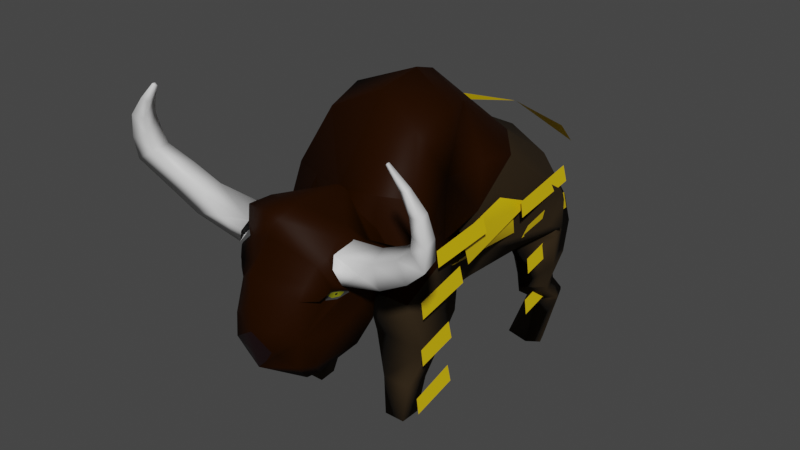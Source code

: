 # Source: bison.blend  (saved by Blender 3.4.6; exported with 4.5.12 LTS)
import bpy
from mathutils import Matrix  # noqa: F401  (used for matrix-valued properties, if any)

bpy.ops.wm.read_factory_settings(use_empty=True)
scene = bpy.context.scene
scene.name = 'Scene'

# ---- collections
col_empties = bpy.data.collections.new('Empties'); scene.collection.children.link(col_empties)
col_bison = bpy.data.collections.new('Bison'); scene.collection.children.link(col_bison)

# ---- materials (node trees are filled in below, after node groups)
mat_bison = bpy.data.materials.new('bison')
mat_bison.use_transparent_shadow = False
mat_bison.diffuse_color = (0.03309, 0.02079, 0.00893, 1.0)
mat_tusk = bpy.data.materials.new('tusk')
mat_tusk.use_transparent_shadow = False
mat_mammotheye = bpy.data.materials.new('mammothEye')
mat_mammotheye.use_transparent_shadow = False
mat_mammotheye.diffuse_color = (0.2096, 0.212, 0.0, 1.0)
mat_mammotheyearea = bpy.data.materials.new('mammothEyeArea')
mat_mammotheyearea.use_transparent_shadow = False
mat_mammotheyearea.diffuse_color = (0.05043, 0.05043, 0.05043, 1.0)
mat_pupil = bpy.data.materials.new('pupil')
mat_pupil.use_transparent_shadow = False
mat_pupil.diffuse_color = (0.0, 0.0, 0.0, 1.0)
mat_mammothfur1 = bpy.data.materials.new('mammothFur1')
mat_mammothfur1.use_transparent_shadow = False
mat_bisondark = bpy.data.materials.new('bisonDark')
mat_bisondark.use_transparent_shadow = False
mat_bisonnose = bpy.data.materials.new('bisonNose')
mat_bisonnose.use_transparent_shadow = False

# ---- material node trees
mat_bison.use_nodes = True; mat_bison.node_tree.nodes.clear()
_N = mat_bison.node_tree.nodes; _L = mat_bison.node_tree.links
n0 = _N.new('ShaderNodeBsdfPrincipled'); n0.name = 'Principled BSDF'; n0.location = (10, 300)
n0.distribution = 'GGX'
n0.subsurface_method = 'RANDOM_WALK_SKIN'
n0.inputs[0].default_value = (0.03309, 0.02079, 0.00893, 1.0)
n0.inputs[2].default_value = 0.8447
n0.inputs[13].default_value = 0.142
n0.inputs[27].default_value = (0.0, 0.0, 0.0, 1.0)
n0.inputs[28].default_value = 1.0
n1 = _N.new('ShaderNodeOutputMaterial'); n1.name = 'Material Output'; n1.location = (320, 270)
_L.new(n0.outputs[0], n1.inputs[0])
n1.is_active_output = True
mat_tusk.use_nodes = True; mat_tusk.node_tree.nodes.clear()
_N = mat_tusk.node_tree.nodes; _L = mat_tusk.node_tree.links
n0 = _N.new('ShaderNodeBsdfPrincipled'); n0.name = 'Principled BSDF'; n0.location = (10, 300)
n0.distribution = 'GGX'
n0.subsurface_method = 'RANDOM_WALK_SKIN'
n0.inputs[27].default_value = (0.0, 0.0, 0.0, 1.0)
n0.inputs[28].default_value = 1.0
n1 = _N.new('ShaderNodeOutputMaterial'); n1.name = 'Material Output'; n1.location = (320, 270)
_L.new(n0.outputs[0], n1.inputs[0])
n1.is_active_output = True
mat_mammotheye.use_nodes = True; mat_mammotheye.node_tree.nodes.clear()
_N = mat_mammotheye.node_tree.nodes; _L = mat_mammotheye.node_tree.links
n0 = _N.new('ShaderNodeBsdfPrincipled'); n0.name = 'Principled BSDF'; n0.location = (10, 300)
n0.distribution = 'GGX'
n0.subsurface_method = 'RANDOM_WALK_SKIN'
n0.inputs[0].default_value = (0.2096, 0.212, 0.0, 1.0)
n0.inputs[27].default_value = (0.0, 0.0, 0.0, 1.0)
n0.inputs[28].default_value = 1.0
n1 = _N.new('ShaderNodeOutputMaterial'); n1.name = 'Material Output'; n1.location = (320, 270)
_L.new(n0.outputs[0], n1.inputs[0])
n1.is_active_output = True
mat_mammotheyearea.use_nodes = True; mat_mammotheyearea.node_tree.nodes.clear()
_N = mat_mammotheyearea.node_tree.nodes; _L = mat_mammotheyearea.node_tree.links
n0 = _N.new('ShaderNodeBsdfPrincipled'); n0.name = 'Principled BSDF'; n0.location = (10, 300)
n0.distribution = 'GGX'
n0.subsurface_method = 'RANDOM_WALK_SKIN'
n0.inputs[0].default_value = (0.05043, 0.05043, 0.05043, 1.0)
n0.inputs[2].default_value = 0.4
n0.inputs[27].default_value = (0.0, 0.0, 0.0, 1.0)
n0.inputs[28].default_value = 1.0
n1 = _N.new('ShaderNodeOutputMaterial'); n1.name = 'Material Output'; n1.location = (320, 270)
_L.new(n0.outputs[0], n1.inputs[0])
n1.is_active_output = True
mat_pupil.use_nodes = True; mat_pupil.node_tree.nodes.clear()
_N = mat_pupil.node_tree.nodes; _L = mat_pupil.node_tree.links
n0 = _N.new('ShaderNodeBsdfPrincipled'); n0.name = 'Principled BSDF'; n0.location = (10, 300)
n0.distribution = 'GGX'
n0.subsurface_method = 'RANDOM_WALK_SKIN'
n0.inputs[0].default_value = (0.0, 0.0, 0.0, 1.0)
n0.inputs[27].default_value = (0.0, 0.0, 0.0, 1.0)
n0.inputs[28].default_value = 1.0
n1 = _N.new('ShaderNodeOutputMaterial'); n1.name = 'Material Output'; n1.location = (320, 270)
_L.new(n0.outputs[0], n1.inputs[0])
n1.is_active_output = True
mat_mammothfur1.use_nodes = True; mat_mammothfur1.node_tree.nodes.clear()
_N = mat_mammothfur1.node_tree.nodes; _L = mat_mammothfur1.node_tree.links
n0 = _N.new('ShaderNodeBsdfPrincipled'); n0.name = 'Principled BSDF'; n0.location = (10, 300)
n0.distribution = 'GGX'
n0.subsurface_method = 'RANDOM_WALK_SKIN'
n0.inputs[0].default_value = (0.8, 0.5478, 0.0, 1.0)
n0.inputs[27].default_value = (0.0, 0.0, 0.0, 1.0)
n0.inputs[28].default_value = 1.0
n1 = _N.new('ShaderNodeOutputMaterial'); n1.name = 'Material Output'; n1.location = (320, 270)
_L.new(n0.outputs[0], n1.inputs[0])
n1.is_active_output = True
mat_bisondark.use_nodes = True; mat_bisondark.node_tree.nodes.clear()
_N = mat_bisondark.node_tree.nodes; _L = mat_bisondark.node_tree.links
n0 = _N.new('ShaderNodeBsdfPrincipled'); n0.name = 'Principled BSDF'; n0.location = (10, 300)
n0.distribution = 'GGX'
n0.subsurface_method = 'RANDOM_WALK_SKIN'
n0.inputs[0].default_value = (0.01715, 0.00423, 0.0, 1.0)
n0.inputs[3].default_value = 1.45
n0.inputs[13].default_value = 0.0503
n0.inputs[27].default_value = (0.0, 0.0, 0.0, 1.0)
n0.inputs[28].default_value = 1.0
n1 = _N.new('ShaderNodeOutputMaterial'); n1.name = 'Material Output'; n1.location = (300, 300)
_L.new(n0.outputs[0], n1.inputs[0])
n1.is_active_output = True
mat_bisonnose.use_nodes = True; mat_bisonnose.node_tree.nodes.clear()
_N = mat_bisonnose.node_tree.nodes; _L = mat_bisonnose.node_tree.links
n0 = _N.new('ShaderNodeBsdfPrincipled'); n0.name = 'Principled BSDF'; n0.location = (10, 300)
n0.distribution = 'GGX'
n0.subsurface_method = 'RANDOM_WALK_SKIN'
n0.inputs[0].default_value = (0.007627, 0.0, 0.0008382, 1.0)
n0.inputs[3].default_value = 1.45
n0.inputs[27].default_value = (0.0, 0.0, 0.0, 1.0)
n0.inputs[28].default_value = 1.0
n1 = _N.new('ShaderNodeOutputMaterial'); n1.name = 'Material Output'; n1.location = (300, 300)
_L.new(n0.outputs[0], n1.inputs[0])
n1.is_active_output = True

# ---- world
world_world = bpy.data.worlds.new('World'); scene.world = world_world
world_world.use_nodes = True; world_world.node_tree.nodes.clear()
_N = world_world.node_tree.nodes; _L = world_world.node_tree.links
n0 = _N.new('ShaderNodeOutputWorld'); n0.name = 'World Output'; n0.location = (300, 300)
n1 = _N.new('ShaderNodeBackground'); n1.name = 'Background'; n1.location = (10, 300)
n1.inputs[0].default_value = (0.05088, 0.05088, 0.05088, 1.0)
_L.new(n1.outputs[0], n0.inputs[0])
n0.is_active_output = True
world_world.color = (0.05088, 0.05088, 0.05088)
world_world.use_sun_shadow = False
world_world.sun_shadow_jitter_overblur = 0.0

# ---- cameras
cam_camera_001 = bpy.data.cameras.new('Camera.001')
cam_camera_001.sensor_fit = 'VERTICAL'
cam_camera_001.clip_end = 100.0
cam_camera_001.lens = 79.62
cam_camera_001.lens_unit = 'FOV'

# ---- meshes
me_cube_003 = bpy.data.meshes.new('Cube.003')
me_cube_003.from_pydata([(0.5463, 3.241, 2.529), (1.484, 3.312, 2.799), (0.3682, 4.381, 2.263), (0.586, -0.2094, 3.724), (1.094, -0.02915, 3.746), (0.5072, 0.8523, 3.896), (1.257, 1.408, 3.902), (0.6154, 3.399, 2.223), (0.6943, -0.3379, 2.725), (0.8675, 3.719, 3.17), (0.8082, 0.3803, 4.587), (1.302, 3.745, 2.537), (0.7434, 1.57, 4.698), (1.17, 0.6446, 3.884), (0.9257, 1.09, 4.758), (1.021, 1.889, 2.18), (1.198, 2.229, 3.727), (0.7146, 2.804, 3.845), (0.9816, 0.1561, 2.549), (1.346, 1.196, 3.206), (0.509, -0.4114, 2.288), (1.313, -0.4115, 2.288), (1.071, 1.175, 2.702), (0.3969, 1.375, 2.606), (1.353, -0.01714, 1.309), (1.258, 0.7978, 1.628), (0.3466, 0.8157, 1.396), (0.3841, -0.01723, 1.31), (0.6573, 2.966, 1.853), (1.47, 3.261, 1.97), (1.216, 4.098, 1.886), (0.6327, 3.92, 1.747), (1.145, 2.782, 1.909), (0.6422, 4.129, 2.783), (0.2077, 4.518, 1.953), (0.6888, -0.1791, -0.01873), (1.04, -0.1791, -0.01873), (0.7186, 0.1422, -0.01873), (1.04, 0.1721, -0.01873), (1.087, -0.1178, 0.608), (1.093, 0.3059, 0.6007), (0.6082, 0.3053, 0.611), (0.6082, -0.1178, 0.6083), (0.0, 4.468, 2.849), (0.0, 3.34, 2.174), (0.0, -0.5491, 2.479), (0.0, 4.025, 3.382), (0.0, 0.5691, 4.983), (0.0, 3.844, 3.41), (0.0, -0.3909, 3.738), (0.0, 1.775, 4.987), (0.0, 1.383, 5.105), (0.0, 1.661, 0.827), (0.0, 2.853, 3.975), (0.0, 0.2067, 1.937), (0.0, 0.6226, 1.166), (0.0, 3.111, 1.556), (0.0, 4.455, 1.896), (0.0, 4.614, 2.047), (0.3864, -0.3827, 3.076), (1.02, 2.822, 1.535), (1.469, 3.259, 1.406), (1.3, 3.836, 1.416), (0.5929, 3.333, 1.406), (1.095, 2.807, 1.081), (1.477, 3.084, 1.103), (1.344, 3.466, 1.153), (0.7957, 3.212, 1.061), (1.104, 2.814, 0.9985), (1.486, 3.092, 1.02), (1.353, 3.473, 1.071), (0.8048, 3.22, 0.9784), (1.158, 3.227, 0.6932), (1.472, 3.45, 0.7314), (1.367, 3.732, 0.7719), (0.8789, 3.504, 0.7278), (1.166, 3.238, 0.6383), (1.472, 3.455, 0.6757), (1.37, 3.732, 0.7153), (0.8925, 3.508, 0.6722), (1.213, 2.938, -0.02506), (1.419, 3.083, -0.02479), (1.352, 3.27, -0.02446), (0.7719, 3.073, -0.05206), (0.1793, 4.529, 1.618), (0.0, 4.478, 1.497), (0.0, 4.657, 1.529), (0.2065, 4.575, 1.306), (0.0, 4.468, 1.242), (0.0, 4.773, 1.296), (0.1585, 4.649, 0.9941), (0.0, 4.573, 0.9765), (0.0, 4.746, 1.007), (1.52, 2.979, 2.305), (1.546, 3.324, 2.161), (1.521, 3.351, 2.544), (0.8777, 3.516, 2.337), (0.0, 1.417, 0.8599), (0.0, 2.569, 1.283), (0.5504, 1.208, 1.864), (0.4792, 1.564, 1.444), (0.5565, 2.163, 1.392)], [], [(11, 2, 0), (11, 0, 1), (9, 46, 53), (9, 53, 17), (32, 7, 96, 94), (32, 94, 93), (3, 20, 21), (15, 93, 1), (15, 1, 16), (58, 43, 2), (58, 2, 34), (6, 5, 13), (26, 27, 20), (26, 20, 23), (19, 18, 54), (19, 54, 55), (39, 36, 38), (39, 38, 40), (2, 43, 33), (7, 32, 56), (7, 56, 44), (17, 53, 50), (17, 50, 12), (2, 7, 44), (2, 44, 48), (16, 17, 12), (16, 12, 6), (23, 20, 3), (23, 3, 5), (54, 18, 8), (51, 47, 10), (51, 10, 14), (15, 19, 55, 99), (15, 99, 100), (31, 28, 0), (31, 0, 2), (13, 4, 21), (40, 38, 37), (40, 37, 41), (12, 14, 13), (12, 13, 6), (13, 14, 10), (13, 10, 4), (13, 21, 22), (13, 22, 6), (13, 18, 19), (13, 19, 6), (13, 5, 3), (13, 3, 4), (22, 23, 5), (22, 5, 6), (32, 101, 98, 56), (29, 30, 11), (29, 11, 1), (21, 24, 25), (21, 25, 22), (1, 9, 17), (1, 17, 16), (49, 3, 4, 10), (49, 10, 47), (0, 28, 29), (0, 29, 1), (9, 1, 11), (9, 11, 33), (19, 15, 16), (19, 16, 6), (3, 21, 4), (7, 2, 11, 96), (54, 8, 45), (12, 50, 51), (12, 51, 14), (11, 2, 33), (34, 57, 85, 84), (33, 46, 9), (33, 43, 46), (24, 27, 42), (24, 42, 39), (42, 35, 36), (42, 36, 39), (25, 24, 39), (25, 39, 40), (36, 35, 37), (36, 37, 38), (41, 26, 25), (41, 25, 40), (27, 26, 41), (27, 41, 42), (30, 31, 2), (30, 2, 11), (48, 57, 34), (48, 34, 2), (20, 27, 24), (20, 24, 21), (13, 4, 8), (13, 8, 18), (22, 25, 26), (22, 26, 23), (49, 45, 59), (49, 59, 3), (37, 35, 42), (37, 42, 41), (48, 43, 58), (48, 58, 57), (3, 59, 8, 4), (59, 45, 8), (31, 30, 62, 63), (29, 28, 60, 61), (28, 31, 63, 60), (30, 29, 61, 62), (61, 60, 64, 65), (63, 62, 66, 67), (62, 61, 65, 66), (60, 63, 67, 64), (67, 66, 70, 71), (66, 65, 69, 70), (64, 67, 71, 68), (65, 64, 68, 69), (70, 69, 73, 74), (68, 71, 75, 72), (69, 68, 72, 73), (71, 70, 74, 75), (73, 72, 76, 77), (75, 74, 78, 79), (74, 73, 77, 78), (72, 75, 79, 76), (78, 77, 81, 82), (76, 79, 83, 80), (77, 76, 80, 81), (79, 78, 82, 83), (84, 85, 88, 87), (57, 58, 86, 85), (58, 34, 84, 86), (87, 88, 91, 90), (85, 86, 89, 88), (86, 84, 87, 89), (91, 92, 90), (88, 89, 92, 91), (89, 87, 90, 92), (82, 81, 80, 83), (93, 94, 95), (95, 1, 93), (95, 11, 1), (95, 94, 11), (93, 15, 32), (94, 96, 11), (100, 99, 55, 97), (15, 100, 101, 32), (101, 100, 97, 52), (98, 101, 52)])
me_cube_003.polygons.foreach_set('use_smooth', [True] * 149)
me_cube_003.polygons.foreach_set('material_index', [0, 0, 0, 0, 0, 0, 6, 0, 0, 0, 0, 0, 0, 0, 0, 0, 0, 0, 0, 0, 0, 6, 6, 0, 0, 6, 6, 0, 0, 0, 6, 6, 0, 0, 0, 0, 6, 0, 0, 6, 6, 6, 6, 6, 0, 6, 6, 0, 0, 0, 0, 0, 0, 0, 0, 0, 0, 0, 6, 6, 0, 0, 0, 0, 0, 6, 6, 0, 0, 6, 6, 0, 0, 0, 0, 0, 0, 0, 0, 0, 0, 0, 0, 0, 0, 0, 0, 0, 0, 0, 0, 0, 0, 0, 0, 0, 0, 0, 6, 0, 0, 0, 0, 6, 0, 0, 0, 0, 0, 0, 0, 0, 0, 0, 0, 0, 0, 0, 0, 0, 0, 0, 0, 0, 0, 0, 0, 0, 0, 0, 0, 0, 0, 0, 0, 0, 0, 0, 0, 0, 0, 0, 0, 0, 0, 0, 0, 0, 0])
_uv = me_cube_003.uv_layers.new(name='UVMap')
_uv.uv.foreach_set('vector', [0.6491, 0.9627, 0.6257, 0.9706, 0.6257, 0.9477, 0.6491, 0.9627, 0.6257, 0.9477, 0.6509, 0.9452, 0.6354, 0.9577, 0.6166, 0.9635, 0.6166, 0.9359, 0.6354, 0.9577, 0.6166, 0.9359, 0.6334, 0.935, 0.694, 0.8358, 0.7117, 0.8409, 0.7128, 0.8506, 0.7025, 0.8494, 0.694, 0.8358, 0.7025, 0.8494, 0.6958, 0.8583, 0.6288, 0.8786, 0.6292, 0.844, 0.6484, 0.844, 0.6771, 0.8385, 0.6958, 0.8583, 0.6972, 0.8753, 0.6771, 0.8385, 0.6972, 0.8753, 0.6787, 0.8818, 0.6166, 0.8319, 0.6166, 0.8769, 0.6257, 0.8684, 0.6166, 0.8319, 0.6257, 0.8684, 0.6209, 0.8303, 0.6472, 0.9081, 0.6287, 0.9004, 0.6463, 0.8896, 0.6432, 0.8195, 0.626, 0.8194, 0.6305, 0.844, 0.6432, 0.8195, 0.6305, 0.844, 0.6509, 0.8443, 0.6405, 0.8975, 0.6401, 0.8838, 0.6166, 0.8845, 0.6405, 0.8975, 0.6166, 0.8845, 0.6166, 0.8974, 0.6258, 0.8061, 0.6229, 0.7812, 0.6448, 0.7812, 0.6258, 0.8061, 0.6448, 0.7812, 0.643, 0.8058, 0.6257, 0.8684, 0.6166, 0.8769, 0.63, 0.8844, 0.6345, 0.9598, 0.6432, 0.942, 0.6166, 0.939, 0.6345, 0.9598, 0.6166, 0.939, 0.6166, 0.9598, 0.6334, 0.935, 0.6166, 0.9359, 0.6166, 0.9141, 0.6334, 0.935, 0.6166, 0.9141, 0.6357, 0.9131, 0.6257, 0.8684, 0.6345, 0.8409, 0.6166, 0.8383, 0.6257, 0.8684, 0.6166, 0.8383, 0.6166, 0.8678, 0.6787, 0.8818, 0.687, 0.9014, 0.665, 0.9085, 0.6787, 0.8818, 0.665, 0.9085, 0.6601, 0.8902, 0.6509, 0.8443, 0.6305, 0.844, 0.6238, 0.8786, 0.6509, 0.8443, 0.6238, 0.8786, 0.6524, 0.8794, 0.6166, 0.8327, 0.6401, 0.8473, 0.6307, 0.8594, 0.6166, 0.8963, 0.6166, 0.8792, 0.6333, 0.8792, 0.6166, 0.8963, 0.6333, 0.8792, 0.637, 0.896, 0.641, 0.9251, 0.6405, 0.8975, 0.6166, 0.8974, 0.6294, 0.9119, 0.641, 0.9251, 0.6294, 0.9119, 0.6292, 0.9203, 0.7182, 0.8391, 0.6962, 0.8391, 0.6996, 0.8626, 0.7182, 0.8391, 0.6996, 0.8626, 0.7226, 0.8684, 0.6416, 0.8972, 0.6238, 0.8999, 0.6305, 0.844, 0.6468, 0.8058, 0.648, 0.7812, 0.6261, 0.7812, 0.6468, 0.8058, 0.6261, 0.7812, 0.6271, 0.8062, 0.665, 0.9085, 0.648, 0.9203, 0.6416, 0.8972, 0.665, 0.9085, 0.6416, 0.8972, 0.6601, 0.8902, 0.6416, 0.8972, 0.648, 0.9203, 0.6311, 0.9208, 0.6416, 0.8972, 0.6311, 0.9208, 0.6238, 0.8999, 0.6416, 0.8972, 0.6305, 0.844, 0.6509, 0.8433, 0.6416, 0.8972, 0.6509, 0.8433, 0.6601, 0.8902, 0.6416, 0.8972, 0.6357, 0.8473, 0.6494, 0.8455, 0.6416, 0.8972, 0.6494, 0.8455, 0.6601, 0.8902, 0.6416, 0.8972, 0.6524, 0.8794, 0.6238, 0.8786, 0.6416, 0.8972, 0.6238, 0.8786, 0.6238, 0.8999, 0.6488, 0.8433, 0.6292, 0.8443, 0.6287, 0.8794, 0.6488, 0.8433, 0.6287, 0.8794, 0.6472, 0.8902, 0.6432, 0.942, 0.6297, 0.9327, 0.6166, 0.9333, 0.6166, 0.939, 0.6962, 0.8391, 0.7182, 0.8391, 0.7147, 0.869, 0.6962, 0.8391, 0.7147, 0.869, 0.6972, 0.8753, 0.6305, 0.844, 0.626, 0.8194, 0.6432, 0.8191, 0.6305, 0.844, 0.6432, 0.8191, 0.6509, 0.8433, 0.6972, 0.8753, 0.7097, 0.8936, 0.687, 0.9014, 0.6972, 0.8753, 0.687, 0.9014, 0.6787, 0.8818, 0.6166, 0.9027, 0.6276, 0.9013, 0.6392, 0.8999, 0.6333, 0.9208, 0.6166, 0.9027, 0.6333, 0.9208, 0.6166, 0.9221, 0.6257, 0.8626, 0.6252, 0.8391, 0.6486, 0.8391, 0.6257, 0.8626, 0.6486, 0.8391, 0.6509, 0.8753, 0.7097, 0.8936, 0.6972, 0.8753, 0.7147, 0.869, 0.7097, 0.8936, 0.7147, 0.869, 0.7195, 0.8844, 0.6494, 0.8455, 0.6771, 0.8385, 0.6787, 0.8818, 0.6494, 0.8455, 0.6787, 0.8818, 0.6601, 0.8902, 0.6288, 0.8786, 0.6484, 0.844, 0.6392, 0.8999, 0.6345, 0.8409, 0.6257, 0.8684, 0.6491, 0.869, 0.6396, 0.8506, 0.6166, 0.8845, 0.6307, 0.8676, 0.6166, 0.8572, 0.6357, 0.9131, 0.6166, 0.9141, 0.6166, 0.8963, 0.6357, 0.9131, 0.6166, 0.8963, 0.637, 0.896, 0.6491, 0.869, 0.6257, 0.8684, 0.63, 0.8844, 0.6209, 0.8303, 0.6166, 0.8297, 0.6166, 0.8297, 0.6209, 0.8303, 0.63, 0.9675, 0.6166, 0.9635, 0.6354, 0.9577, 0.63, 0.8844, 0.6166, 0.8769, 0.6166, 0.8897, 0.6465, 0.8194, 0.6271, 0.8194, 0.6271, 0.8061, 0.6465, 0.8194, 0.6271, 0.8061, 0.6465, 0.8061, 0.6271, 0.8061, 0.6261, 0.7812, 0.648, 0.7812, 0.6271, 0.8061, 0.648, 0.7812, 0.6465, 0.8061, 0.6432, 0.8191, 0.626, 0.8194, 0.6258, 0.8061, 0.6432, 0.8191, 0.6258, 0.8061, 0.643, 0.8058, 0.648, 0.8709, 0.6261, 0.8709, 0.6261, 0.8928, 0.648, 0.8709, 0.6261, 0.8928, 0.648, 0.8928, 0.6271, 0.8062, 0.6271, 0.8195, 0.6468, 0.8191, 0.6271, 0.8062, 0.6468, 0.8191, 0.6468, 0.8058, 0.626, 0.8194, 0.6432, 0.8195, 0.643, 0.8062, 0.626, 0.8194, 0.643, 0.8062, 0.6258, 0.8061, 0.6486, 0.8391, 0.6252, 0.8391, 0.6257, 0.8684, 0.6486, 0.8391, 0.6257, 0.8684, 0.6491, 0.869, 0.6166, 0.8678, 0.6166, 0.8297, 0.6209, 0.8303, 0.6166, 0.8678, 0.6209, 0.8303, 0.6257, 0.8684, 0.6292, 0.844, 0.6271, 0.8194, 0.6465, 0.8194, 0.6292, 0.844, 0.6465, 0.8194, 0.6484, 0.844, 0.6416, 0.8972, 0.6238, 0.8999, 0.6196, 0.8594, 0.6416, 0.8972, 0.6196, 0.8594, 0.6357, 0.8473, 0.6488, 0.8433, 0.6468, 0.8191, 0.6271, 0.8195, 0.6488, 0.8433, 0.6271, 0.8195, 0.6292, 0.8443, 0.6166, 0.9027, 0.6166, 0.8575, 0.625, 0.877, 0.6166, 0.9027, 0.625, 0.877, 0.6276, 0.9013, 0.6448, 0.7812, 0.6229, 0.7812, 0.6258, 0.8061, 0.6448, 0.7812, 0.6258, 0.8061, 0.643, 0.8062, 0.7237, 0.8678, 0.7261, 0.8769, 0.7304, 0.8319, 0.7237, 0.8678, 0.7304, 0.8319, 0.7281, 0.8297, 0.6276, 0.9013, 0.625, 0.877, 0.6307, 0.8594, 0.6392, 0.8999, 0.625, 0.877, 0.6166, 0.8575, 0.6307, 0.8594, 0.6252, 0.8391, 0.6486, 0.8391, 0.6486, 0.8391, 0.6252, 0.8391, 0.6486, 0.8391, 0.6252, 0.8391, 0.6252, 0.8391, 0.6486, 0.8391, 0.6962, 0.8391, 0.7182, 0.8391, 0.7182, 0.8391, 0.6962, 0.8391, 0.7182, 0.8391, 0.6962, 0.8391, 0.6962, 0.8391, 0.7182, 0.8391, 0.6486, 0.8391, 0.6252, 0.8391, 0.6252, 0.8391, 0.6486, 0.8391, 0.6252, 0.8391, 0.6486, 0.8391, 0.6486, 0.8391, 0.6252, 0.8391, 0.7182, 0.8391, 0.6962, 0.8391, 0.6962, 0.8391, 0.7182, 0.8391, 0.6962, 0.8391, 0.7182, 0.8391, 0.7182, 0.8391, 0.6962, 0.8391, 0.6252, 0.8391, 0.6486, 0.8391, 0.6486, 0.8391, 0.6252, 0.8391, 0.7182, 0.8391, 0.6962, 0.8391, 0.6962, 0.8391, 0.7182, 0.8391, 0.6962, 0.8391, 0.7182, 0.8391, 0.7182, 0.8391, 0.6962, 0.8391, 0.6486, 0.8391, 0.6252, 0.8391, 0.6252, 0.8391, 0.6486, 0.8391, 0.7182, 0.8391, 0.6962, 0.8391, 0.6962, 0.8391, 0.7182, 0.8391, 0.6962, 0.8391, 0.7182, 0.8391, 0.7182, 0.8391, 0.6962, 0.8391, 0.6486, 0.8391, 0.6252, 0.8391, 0.6252, 0.8391, 0.6486, 0.8391, 0.6252, 0.8391, 0.6486, 0.8391, 0.6486, 0.8391, 0.6252, 0.8391, 0.6486, 0.8391, 0.6252, 0.8391, 0.6252, 0.8391, 0.6486, 0.8391, 0.6252, 0.8391, 0.6486, 0.8391, 0.6486, 0.8391, 0.6252, 0.8391, 0.7182, 0.8391, 0.6962, 0.8391, 0.6962, 0.8391, 0.7182, 0.8391, 0.6962, 0.8391, 0.7182, 0.8391, 0.7182, 0.8391, 0.6962, 0.8391, 0.7182, 0.8391, 0.6962, 0.8391, 0.6962, 0.8391, 0.7182, 0.8391, 0.6962, 0.8391, 0.7182, 0.8391, 0.7182, 0.8391, 0.6962, 0.8391, 0.6486, 0.8391, 0.6252, 0.8391, 0.6252, 0.8391, 0.6486, 0.8391, 0.6252, 0.8391, 0.6486, 0.8391, 0.6486, 0.8391, 0.6252, 0.8391, 0.6209, 0.8303, 0.6166, 0.8297, 0.6166, 0.8297, 0.6209, 0.8303, 0.7281, 0.8297, 0.7304, 0.8319, 0.7304, 0.8319, 0.7281, 0.8297, 0.6166, 0.8319, 0.6209, 0.8303, 0.6209, 0.8303, 0.6166, 0.8319, 0.6209, 0.8303, 0.6166, 0.8297, 0.6166, 0.8297, 0.6209, 0.8303, 0.7281, 0.8297, 0.7304, 0.8319, 0.7304, 0.8319, 0.7281, 0.8297, 0.6166, 0.8319, 0.6209, 0.8303, 0.6209, 0.8303, 0.6166, 0.8319, 0.6166, 0.9762, 0.6166, 0.9785, 0.6209, 0.9772, 0.7281, 0.8297, 0.7304, 0.8319, 0.7304, 0.8319, 0.7281, 0.8297, 0.6166, 0.8319, 0.6209, 0.8303, 0.6209, 0.8303, 0.6166, 0.8319, 0.7182, 0.8391, 0.6962, 0.8391, 0.6252, 0.8391, 0.7182, 0.8391, 0.6958, 0.8583, 0.7065, 0.8558, 0.7031, 0.8634, 0.7031, 0.8634, 0.6972, 0.8753, 0.6958, 0.8583, 0.7031, 0.8634, 0.7147, 0.869, 0.6972, 0.8753, 0.7031, 0.8634, 0.7065, 0.8558, 0.7147, 0.869, 0.6958, 0.8583, 0.6771, 0.8385, 0.694, 0.8358, 0.7025, 0.8494, 0.7128, 0.8506, 0.7147, 0.869, 0.6292, 0.9203, 0.6294, 0.9119, 0.6166, 0.8974, 0.6166, 0.9151, 0.641, 0.9251, 0.6292, 0.9203, 0.6297, 0.9327, 0.6432, 0.942, 0.6297, 0.9327, 0.6292, 0.9203, 0.6166, 0.9151, 0.6166, 0.9238, 0.6166, 0.9333, 0.6297, 0.9327, 0.6166, 0.9238])
me_cube_003.materials.append(mat_bison)
me_cube_003.materials.append(mat_tusk)
me_cube_003.materials.append(mat_mammotheye)
me_cube_003.materials.append(mat_mammotheyearea)
me_cube_003.materials.append(mat_pupil)
me_cube_003.materials.append(mat_mammothfur1)
me_cube_003.materials.append(mat_bisondark)
me_cube_003.update()
me_cube_003.normals_split_custom_set([tuple(v) for v in zip(*[iter([-0.7319, -0.6815, -0.002953, 0.7223, -0.5177, -0.4586, -0.6904, -0.4693, 0.5506, -0.7319, -0.6815, -0.002953, -0.6904, -0.4693, 0.5506, 0.2018, -0.3701, -0.9068, 0.5128, 0.5449, 0.6634, 0.3908, 0.5793, 0.7153, 0.227, 0.601, 0.7664, 0.5128, 0.5449, 0.6634, 0.227, 0.601, 0.7664, 0.4399, 0.5152, 0.7356, 0.5676, 0.05335, -0.8216, 0.1431, 0.4449, -0.8841, -0.009271, 0.4674, -0.884, 0.891, 0.3326, -0.309, 0.5676, 0.05335, -0.8216, 0.891, 0.3326, -0.309, 0.9853, -0.1412, -0.09589, -0.4886, -0.6592, 0.5716, -0.6215, -0.7794, -0.07854, 0.6966, -0.7158, -0.04884, 0.8654, -0.2768, -0.4177, 0.9853, -0.1412, -0.09589, 0.7829, 0.4362, 0.4436, 0.8654, -0.2768, -0.4177, 0.7829, 0.4362, 0.4436, 0.9003, 0.2207, 0.3752, -0.362, 0.4939, 0.7906, -0.5343, 0.77, -0.3489, 0.7874, 0.5576, -0.2628, -0.362, 0.4939, 0.7906, 0.7874, 0.5576, -0.2628, 0.8793, 0.3355, 0.3379, -0.04029, -0.5329, -0.8452, -0.6884, 0.3884, 0.6125, -0.7238, 0.1015, -0.6825, -0.6825, 0.6362, -0.3596, -0.7857, -0.5973, -0.1608, -0.6215, -0.7794, -0.07854, -0.6825, 0.6362, -0.3596, -0.6215, -0.7794, -0.07854, -0.469, 0.8767, 0.107, 0.9864, -0.09787, -0.132, 0.794, -0.2229, -0.5656, 0.8913, -0.2309, -0.3902, 0.9864, -0.09787, -0.132, 0.8913, -0.2309, -0.3902, 0.9736, 0.2238, 0.04388, 0.6812, -0.7319, -0.0165, 0.5549, -0.6101, -0.5656, 0.5382, 0.5372, -0.6494, 0.6812, -0.7319, -0.0165, 0.5382, 0.5372, -0.6494, 0.7049, 0.6299, -0.3262, 0.7874, 0.5576, -0.2628, -0.5343, 0.77, -0.3489, 0.4486, 0.8414, 0.3013, 0.1431, 0.4449, -0.8841, 0.5676, 0.05335, -0.8216, 0.7066, 0.2964, -0.6426, 0.1431, 0.4449, -0.8841, 0.7066, 0.2964, -0.6426, -0.2832, 0.6838, -0.6725, 0.4399, 0.5152, 0.7356, 0.227, 0.601, 0.7664, 0.4189, 0.3949, 0.8177, 0.4399, 0.5152, 0.7356, 0.4189, 0.3949, 0.8177, 0.6336, 0.3326, 0.6985, 0.7874, 0.5576, -0.2628, 0.1431, 0.4449, -0.8841, -0.2832, 0.6838, -0.6725, 0.7874, 0.5576, -0.2628, -0.2832, 0.6838, -0.6725, -0.6511, 0.05765, 0.7568, 0.9003, 0.2207, 0.3752, 0.4399, 0.5152, 0.7356, 0.6336, 0.3326, 0.6985, 0.9003, 0.2207, 0.3752, 0.6336, 0.3326, 0.6985, 0.7866, -0.269, 0.5558, -0.469, 0.8767, 0.107, -0.6215, -0.7794, -0.07854, -0.4886, -0.6592, 0.5716, -0.469, 0.8767, 0.107, -0.4886, -0.6592, 0.5716, -0.6884, 0.3884, 0.6125, 0.8913, -0.2309, -0.3902, 0.794, -0.2229, -0.5656, 0.5494, -0.7862, -0.2829, 0.4831, 0.0746, 0.8724, 0.4056, -0.449, 0.7962, 0.5265, -0.5105, 0.6798, 0.4831, 0.0746, 0.8724, 0.5265, -0.5105, 0.6798, 0.7875, 0.09938, 0.6083, 0.8654, -0.2768, -0.4177, 0.9864, -0.09787, -0.132, 0.9736, 0.2238, 0.04388, 0.6403, -0.4767, -0.6023, 0.8654, -0.2768, -0.4177, 0.6403, -0.4767, -0.6023, 0.4315, -0.3882, -0.8143, -0.7321, 0.4654, -0.4974, -0.05606, -0.6963, -0.7156, -0.6904, -0.4693, 0.5506, -0.7321, 0.4654, -0.4974, -0.6904, -0.4693, 0.5506, 0.7223, -0.5177, -0.4586, 0.9321, -0.01688, -0.3618, 0.9844, -0.1276, -0.1212, 0.6966, -0.7158, -0.04884, 0.7049, 0.6299, -0.3262, 0.5382, 0.5372, -0.6494, -0.5315, 0.5031, -0.6814, 0.7049, 0.6299, -0.3262, -0.5315, 0.5031, -0.6814, -0.6631, 0.6124, -0.4305, 0.6336, 0.3326, 0.6985, 0.7875, 0.09938, 0.6083, 0.8778, -0.2374, 0.416, 0.6336, 0.3326, 0.6985, 0.8778, -0.2374, 0.416, 0.7866, -0.269, 0.5558, 0.8778, -0.2374, 0.416, 0.7875, 0.09938, 0.6083, 0.5265, -0.5105, 0.6798, 0.8778, -0.2374, 0.416, 0.5265, -0.5105, 0.6798, 0.7592, -0.409, 0.5063, 0.9321, -0.01688, -0.3618, 0.6966, -0.7158, -0.04884, 0.6899, 0.7232, -0.03069, 0.9321, -0.01688, -0.3618, 0.6899, 0.7232, -0.03069, -0.04029, -0.5329, -0.8452, 0.8152, -0.1317, -0.564, 0.794, -0.2229, -0.5656, 0.9864, -0.09787, -0.132, 0.8152, -0.1317, -0.564, 0.9864, -0.09787, -0.132, 0.7866, -0.269, 0.5558, -0.7238, 0.1015, -0.6825, -0.6884, 0.3884, 0.6125, -0.4886, -0.6592, 0.5716, -0.7238, 0.1015, -0.6825, -0.4886, -0.6592, 0.5716, 0.9844, -0.1276, -0.1211, 0.6899, 0.7232, -0.03069, -0.469, 0.8767, 0.107, -0.6884, 0.3884, 0.6125, 0.6899, 0.7232, -0.03069, -0.6884, 0.3884, 0.6125, -0.04029, -0.5329, -0.8452, 0.5676, 0.05335, -0.8216, 0.7279, -0.3517, -0.5886, 0.945, 0.07657, -0.3181, 0.7066, 0.2964, -0.6426, 0.7306, -0.6771, -0.08792, -0.2281, 0.9333, -0.2772, 0.814, 0.5138, -0.271, 0.7306, -0.6771, -0.08792, 0.814, 0.5138, -0.271, 0.2018, -0.3701, -0.9068, 0.6966, -0.7158, -0.04884, 0.8328, -0.4914, -0.2547, 0.7216, 0.651, -0.2354, 0.6966, -0.7158, -0.04884, 0.7216, 0.651, -0.2354, 0.6899, 0.7232, -0.03069, 0.7829, 0.4362, 0.4436, 0.5128, 0.5449, 0.6634, 0.4399, 0.5152, 0.7356, 0.7829, 0.4362, 0.4436, 0.4399, 0.5152, 0.7356, 0.9003, 0.2207, 0.3752, 0.6348, -0.7227, 0.2733, 0.532, -0.8257, 0.1875, 0.7592, -0.409, 0.5063, 0.5265, -0.5105, 0.6798, 0.6348, -0.7227, 0.2733, 0.5265, -0.5105, 0.6798, 0.4056, -0.449, 0.7962, -0.6904, -0.4693, 0.5506, -0.05606, -0.6963, -0.7156, 0.7306, -0.6771, -0.08792, -0.6904, -0.4693, 0.5506, 0.7306, -0.6771, -0.08792, 0.2018, -0.3701, -0.9068, 0.5128, 0.5449, 0.6634, 0.7829, 0.4362, 0.4436, 0.4975, 0.6675, 0.554, 0.5128, 0.5449, 0.6634, 0.4975, 0.6675, 0.554, 0.4486, 0.8414, 0.3013, 0.9864, -0.09787, -0.132, 0.8654, -0.2768, -0.4177, 0.9003, 0.2207, 0.3752, 0.9864, -0.09787, -0.132, 0.9003, 0.2207, 0.3752, 0.7866, -0.269, 0.5558, -0.4886, -0.6592, 0.5716, 0.6966, -0.7158, -0.04884, 0.9844, -0.1276, -0.1212, 0.1431, 0.4449, -0.8841, 0.7874, 0.5576, -0.2628, 0.2105, 0.06441, -0.9755, -0.009271, 0.4674, -0.884, 0.8913, -0.2309, -0.3902, 0.5494, -0.7862, -0.2829, 0.988, -0.1236, -0.09271, 0.6336, 0.3326, 0.6985, 0.4189, 0.3949, 0.8177, 0.4831, 0.0746, 0.8724, 0.6336, 0.3326, 0.6985, 0.4831, 0.0746, 0.8724, 0.7875, 0.09938, 0.6083, 0.4975, 0.6675, 0.554, 0.7874, 0.5576, -0.2628, 0.4486, 0.8414, 0.3013, 0.8793, 0.3355, 0.3379, -0.4487, -0.5199, -0.7269, -0.1017, -0.9087, 0.4049, 0.7025, -0.4418, 0.558, 0.4486, 0.8414, 0.3013, 0.3908, 0.5793, 0.7153, 0.5128, 0.5449, 0.6634, 0.4486, 0.8414, 0.3013, -0.5343, 0.77, -0.3489, 0.3908, 0.5793, 0.7153, 0.8328, -0.4914, -0.2547, -0.7857, -0.5973, -0.1608, -0.6786, -0.7314, -0.06755, 0.8328, -0.4914, -0.2547, -0.6786, -0.7314, -0.06755, 0.6812, -0.7319, -0.0165, -0.6786, -0.7314, -0.06755, -0.5599, -0.5933, -0.5784, 0.5549, -0.6101, -0.5656, -0.6786, -0.7314, -0.06755, 0.5549, -0.6101, -0.5656, 0.6812, -0.7319, -0.0165, 0.7216, 0.651, -0.2354, 0.8328, -0.4914, -0.2547, 0.6812, -0.7319, -0.0165, 0.7216, 0.651, -0.2354, 0.6812, -0.7319, -0.0165, 0.7049, 0.6299, -0.3262, 0.5549, -0.6101, -0.5656, -0.5599, -0.5933, -0.5784, -0.5315, 0.5031, -0.6814, 0.5549, -0.6101, -0.5656, -0.5315, 0.5031, -0.6814, 0.5382, 0.5372, -0.6494, -0.6631, 0.6124, -0.4305, -0.6825, 0.6362, -0.3596, 0.7216, 0.651, -0.2354, -0.6631, 0.6124, -0.4305, 0.7216, 0.651, -0.2354, 0.7049, 0.6299, -0.3262, -0.7857, -0.5973, -0.1608, -0.6825, 0.6362, -0.3596, -0.6631, 0.6124, -0.4305, -0.7857, -0.5973, -0.1608, -0.6631, 0.6124, -0.4305, -0.6786, -0.7314, -0.06755, -0.2281, 0.9333, -0.2772, -0.7321, 0.4654, -0.4974, 0.7223, -0.5177, -0.4586, -0.2281, 0.9333, -0.2772, 0.7223, -0.5177, -0.4586, 0.814, 0.5138, -0.271, -0.6511, 0.05765, 0.7568, -0.4487, -0.5199, -0.7269, 0.8793, 0.3355, 0.3379, -0.6511, 0.05765, 0.7568, 0.8793, 0.3355, 0.3379, 0.7874, 0.5576, -0.2628, -0.6215, -0.7794, -0.07854, -0.7857, -0.5973, -0.1608, 0.8328, -0.4914, -0.2547, -0.6215, -0.7794, -0.07854, 0.8328, -0.4914, -0.2547, 0.6966, -0.7158, -0.04884, 0.8152, -0.1317, -0.564, 0.7592, -0.409, 0.5063, 0.5494, -0.7862, -0.2829, 0.8152, -0.1317, -0.564, 0.5494, -0.7862, -0.2829, 0.794, -0.2229, -0.5656, 0.6899, 0.7232, -0.03069, 0.7216, 0.651, -0.2354, -0.6825, 0.6362, -0.3596, 0.6899, 0.7232, -0.03069, -0.6825, 0.6362, -0.3596, -0.469, 0.8767, 0.107, 0.6348, -0.7227, 0.2733, 0.988, -0.1236, -0.09271, 0.4296, -0.8995, 0.07952, 0.6348, -0.7227, 0.2733, 0.4296, -0.8995, 0.07952, 0.532, -0.8257, 0.1875, -0.5315, 0.5031, -0.6814, -0.5599, -0.5933, -0.5784, -0.6786, -0.7314, -0.06755, -0.5315, 0.5031, -0.6814, -0.6786, -0.7314, -0.06755, -0.6631, 0.6124, -0.4305, -0.6511, 0.05765, 0.7568, -0.5343, 0.77, -0.3489, -0.362, 0.4939, 0.7906, -0.6511, 0.05765, 0.7568, -0.362, 0.4939, 0.7906, -0.4487, -0.5199, -0.7269, 0.532, -0.8257, 0.1875, 0.4296, -0.8995, 0.07952, 0.5494, -0.7862, -0.2829, 0.7592, -0.409, 0.5063, 0.4296, -0.8995, 0.07952, 0.988, -0.1236, -0.09271, 0.5494, -0.7862, -0.2829, -0.7321, 0.4654, -0.4974, -0.2281, 0.9333, -0.2772, 0.9123, 0.1002, -0.397, -0.7793, 0.02242, -0.6262, 0.7306, -0.6771, -0.08792, -0.05606, -0.6963, -0.7156, -0.8986, -0.4246, 0.1106, 0.9795, 0.02923, -0.1994, -0.05606, -0.6963, -0.7156, -0.7321, 0.4654, -0.4974, -0.7793, 0.02242, -0.6262, -0.8986, -0.4246, 0.1106, -0.2281, 0.9333, -0.2772, 0.7306, -0.6771, -0.08792, 0.9795, 0.02923, -0.1994, 0.9123, 0.1002, -0.397, 0.9795, 0.02923, -0.1994, -0.8986, -0.4246, 0.1106, -0.887, -0.445, -0.1233, 0.9187, -0.2828, -0.2757, -0.7793, 0.02242, -0.6262, 0.9123, 0.1002, -0.397, 0.863, 0.2612, -0.4324, -0.8651, 0.1821, -0.4674, 0.9123, 0.1002, -0.397, 0.9795, 0.02923, -0.1994, 0.9187, -0.2828, -0.2757, 0.863, 0.2612, -0.4324, -0.8986, -0.4246, 0.1106, -0.7793, 0.02242, -0.6262, -0.8651, 0.1821, -0.4674, -0.887, -0.445, -0.1233, -0.8651, 0.1821, -0.4674, 0.863, 0.2612, -0.4324, 0.6175, 0.7419, -0.2613, -0.9191, 0.2488, -0.3057, 0.863, 0.2612, -0.4324, 0.9187, -0.2828, -0.2757, 0.6725, -0.5959, -0.4389, 0.6175, 0.7419, -0.2613, -0.887, -0.445, -0.1233, -0.8651, 0.1821, -0.4674, -0.9191, 0.2488, -0.3057, 0.1632, -0.06881, -0.9842, 0.9187, -0.2828, -0.2757, -0.887, -0.445, -0.1233, 0.1632, -0.06881, -0.9842, 0.6725, -0.5959, -0.4389, 0.6175, 0.7419, -0.2613, 0.6725, -0.5959, -0.4389, 0.8783, -0.3683, -0.3048, -0.3984, 0.9158, -0.05086, 0.1632, -0.06881, -0.9842, -0.9191, 0.2488, -0.3057, -0.9022, 0.3963, 0.17, 0.07583, -0.07736, -0.9941, 0.6725, -0.5959, -0.4389, 0.1632, -0.06881, -0.9842, 0.07583, -0.07736, -0.9941, 0.8783, -0.3683, -0.3048, -0.9191, 0.2488, -0.3057, 0.6175, 0.7419, -0.2613, -0.3984, 0.9158, -0.05086, -0.9022, 0.3963, 0.17, 0.8783, -0.3683, -0.3048, 0.07583, -0.07736, -0.9941, -0.7301, -0.6711, -0.1288, 0.955, 0.09351, -0.2815, -0.9022, 0.3963, 0.17, -0.3984, 0.9158, -0.05086, 0.7639, 0.3107, -0.5657, -0.8408, 0.4465, -0.3061, -0.3984, 0.9158, -0.05086, 0.8783, -0.3683, -0.3048, 0.955, 0.09351, -0.2815, 0.7639, 0.3107, -0.5657, 0.07583, -0.07736, -0.9941, -0.9022, 0.3963, 0.17, -0.8408, 0.4465, -0.3061, -0.7301, -0.6711, -0.1288, 0.7639, 0.3107, -0.5657, 0.955, 0.09351, -0.2815, 0.4645, -0.7027, -0.5389, -0.3358, 0.2928, -0.8953, -0.7301, -0.6711, -0.1288, -0.8408, 0.4465, -0.3061, -0.9369, -0.2139, -0.2764, 0.1252, -0.03746, -0.9914, 0.955, 0.09351, -0.2815, -0.7301, -0.6711, -0.1288, 0.1252, -0.03746, -0.9914, 0.4645, -0.7027, -0.5389, -0.8408, 0.4465, -0.3061, 0.7639, 0.3107, -0.5657, -0.3358, 0.2928, -0.8953, -0.9369, -0.2139, -0.2764, 0.7025, -0.4418, 0.558, -0.1017, -0.9087, 0.4049, 0.207, -0.9783, 0.005612, 0.7369, -0.4912, 0.4644, -0.4487, -0.5199, -0.7269, -0.362, 0.4939, 0.7906, -0.9667, 0.2277, 0.1169, -0.1017, -0.9087, 0.4049, -0.362, 0.4939, 0.7906, 0.8793, 0.3355, 0.3379, 0.7025, -0.4418, 0.558, -0.9667, 0.2277, 0.1169, 0.7369, -0.4912, 0.4644, 0.207, -0.9783, 0.005612, 0.2459, -0.3274, -0.9123, 0.9016, -0.4184, -0.1095, -0.1017, -0.9087, 0.4049, -0.9667, 0.2277, 0.1169, -0.9593, 0.2825, -0.0008692, 0.207, -0.9783, 0.005612, -0.9667, 0.2277, 0.1169, 0.7025, -0.4418, 0.558, 0.7369, -0.4912, 0.4644, -0.9593, 0.2825, -0.0008692, 0.2459, -0.3274, -0.9123, 0.3699, 0.5089, -0.7773, 0.9016, -0.4184, -0.1095, 0.207, -0.9783, 0.005612, -0.9593, 0.2825, -0.0008692, 0.3699, 0.5089, -0.7773, 0.2459, -0.3274, -0.9123, -0.9593, 0.2825, -0.0008692, 0.7369, -0.4912, 0.4644, 0.9016, -0.4184, -0.1095, 0.3699, 0.5089, -0.7773, -0.3358, 0.2928, -0.8953, 0.4645, -0.7027, -0.5389, 0.1252, -0.03746, -0.9914, -0.9369, -0.2139, -0.2764, 0.9853, -0.1412, -0.09589, 0.891, 0.3326, -0.309, 0.9699, 0.176, 0.1685, 0.9699, 0.176, 0.1685, 0.7829, 0.4362, 0.4436, 0.9853, -0.1412, -0.09589, 0.9699, 0.176, 0.1685, 0.2105, 0.06441, -0.9755, 0.7829, 0.4362, 0.4436, 0.9699, 0.176, 0.1685, 0.891, 0.3326, -0.309, 0.2105, 0.06441, -0.9755, 0.9853, -0.1412, -0.09589, 0.8654, -0.2768, -0.4177, 0.5676, 0.05335, -0.8216, 0.891, 0.3326, -0.309, -0.009271, 0.4674, -0.884, 0.2105, 0.06441, -0.9755, 0.4315, -0.3882, -0.8143, 0.6403, -0.4767, -0.6023, 0.9736, 0.2238, 0.04388, 0.9596, 0.2198, 0.1754, 0.8654, -0.2768, -0.4177, 0.4315, -0.3882, -0.8143, 0.7279, -0.3517, -0.5886, 0.5676, 0.05335, -0.8216, 0.7279, -0.3517, -0.5886, 0.4315, -0.3882, -0.8143, 0.9596, 0.2198, 0.1754, 0.9843, -0.141, 0.1059, 0.945, 0.07657, -0.3181, 0.7279, -0.3517, -0.5886, 0.9843, -0.141, 0.1059])] * 3)])
me_cube_001 = bpy.data.meshes.new('Cube.001')
me_cube_001.from_pydata([(-1.426, 2.234, 2.988), (-1.454, 2.249, 2.714), (-1.406, 3.462, 3.188), (-1.436, 3.53, 2.892), (-1.332, 0.2252, 2.918), (-1.359, 0.2403, 2.644), (-1.377, 1.287, 3.086), (-1.407, 1.355, 2.79), (-1.293, 0.8852, 2.909), (-1.229, 1.155, 2.266), (-1.263, 1.885, 3.141), (-1.358, 2.584, 2.846), (-1.238, 0.7836, 2.425), (-0.6859, 0.9901, 2.032), (-1.255, 2.292, 2.625), (-1.23, 2.375, 2.328), (-1.418, -0.2275, 2.289), (-1.446, -0.216, 2.015), (-1.398, 0.7095, 2.49), (-1.428, 0.7613, 2.193), (-1.418, -0.2177, 1.475), (-1.446, -0.2082, 1.201), (-1.398, 0.46, 1.643), (-1.428, 0.5028, 1.347), (-1.418, 2.485, 2.473), (-1.283, 2.523, 2.184), (-1.398, 3.551, 2.674), (-1.428, 3.61, 2.377), (-1.323, 2.664, 1.756), (-1.351, 2.676, 1.482), (-1.303, 3.596, 1.956), (-1.333, 3.647, 1.66), (-1.282, 2.736, 0.9227), (-1.31, 2.746, 0.6487), (-1.262, 3.582, 1.123), (-1.292, 3.629, 0.8268), (-1.418, -0.3136, 0.6569), (-1.446, -0.3041, 0.3829), (-1.398, 0.46, 0.8572), (-1.428, 0.5028, 0.561), (-1.362, 3.393, 3.892), (-1.505, 3.474, 3.641), (-0.01076, 4.079, 3.783), (1.426, 2.234, 2.988), (1.454, 2.249, 2.714), (1.406, 3.462, 3.188), (1.436, 3.53, 2.892), (1.332, 0.2252, 2.918), (1.359, 0.2403, 2.644), (1.377, 1.287, 3.086), (1.407, 1.355, 2.79), (1.293, 0.8852, 2.909), (1.229, 1.155, 2.266), (1.263, 1.885, 3.141), (1.358, 2.584, 2.846), (1.238, 0.7836, 2.425), (0.6859, 0.9901, 2.032), (1.255, 2.292, 2.625), (1.23, 2.375, 2.328), (1.418, -0.2275, 2.289), (1.446, -0.216, 2.015), (1.398, 0.7095, 2.49), (1.428, 0.7613, 2.193), (1.418, -0.2177, 1.475), (1.446, -0.2082, 1.201), (1.398, 0.46, 1.643), (1.428, 0.5028, 1.347), (1.418, 2.485, 2.473), (1.283, 2.523, 2.184), (1.398, 3.551, 2.674), (1.428, 3.61, 2.377), (1.323, 2.664, 1.756), (1.351, 2.676, 1.482), (1.303, 3.596, 1.956), (1.333, 3.647, 1.66), (1.282, 2.736, 0.9227), (1.31, 2.746, 0.6487), (1.262, 3.582, 1.123), (1.292, 3.629, 0.8268), (1.418, -0.3136, 0.6569), (1.446, -0.3041, 0.3829), (1.398, 0.46, 0.8572), (1.428, 0.5028, 0.561), (1.362, 3.393, 3.892), (1.505, 3.474, 3.641), (0.01076, 4.079, 3.783)], [], [(19, 17, 16), (19, 16, 18), (39, 37, 36), (39, 36, 38), (3, 1, 0), (3, 0, 2), (23, 21, 20), (23, 20, 22), (35, 33, 32), (35, 32, 34), (27, 25, 24), (27, 24, 26), (31, 29, 28), (31, 28, 30), (11, 8, 10), (11, 9, 8), (15, 12, 14), (15, 13, 12), (7, 5, 4), (7, 4, 6), (42, 41, 40), (62, 61, 59), (62, 59, 60), (82, 81, 79), (82, 79, 80), (46, 45, 43), (46, 43, 44), (66, 65, 63), (66, 63, 64), (78, 77, 75), (78, 75, 76), (70, 69, 67), (70, 67, 68), (74, 73, 71), (74, 71, 72), (54, 53, 51), (54, 51, 52), (58, 57, 55), (58, 55, 56), (50, 49, 47), (50, 47, 48), (85, 83, 84)])
me_cube_001.polygons.foreach_set('use_smooth', [0, 0, 0, 0, 0, 0, 1, 0, 0, 0, 1, 1, 0, 0, 1, 1, 1, 1, 1, 1, 0, 0, 0, 0, 0, 0, 0, 0, 0, 0, 0, 1, 1, 0, 1, 1, 1, 1, 1, 1, 1, 0])
me_cube_001.polygons.foreach_set('material_index', [5, 5, 5, 5, 5, 5, 5, 5, 5, 5, 5, 5, 5, 5, 5, 5, 5, 5, 5, 5, 5, 5, 5, 5, 5, 5, 5, 5, 5, 5, 5, 5, 5, 5, 5, 5, 5, 5, 5, 5, 5, 5])
_uv = me_cube_001.uv_layers.new(name='UVMap')
_uv.uv.foreach_set('vector', [0.5266, 0.4515, 0.4992, 0.6933, 0.5436, 0.6965, 0.5266, 0.4515, 0.5436, 0.6965, 0.5759, 0.4643, 0.5266, 0.4515, 0.4992, 0.6933, 0.5436, 0.6965, 0.5266, 0.4515, 0.5436, 0.6965, 0.5759, 0.4643, 0.5266, 0.4515, 0.4992, 0.6933, 0.5436, 0.6965, 0.5266, 0.4515, 0.5436, 0.6965, 0.5759, 0.4643, 0.5266, 0.4515, 0.4992, 0.6933, 0.5436, 0.6965, 0.5266, 0.4515, 0.5436, 0.6965, 0.5759, 0.4643, 0.5266, 0.4515, 0.4992, 0.6933, 0.5436, 0.6965, 0.5266, 0.4515, 0.5436, 0.6965, 0.5759, 0.4643, 0.5266, 0.4515, 0.4992, 0.6933, 0.5436, 0.6965, 0.5266, 0.4515, 0.5436, 0.6965, 0.5759, 0.4643, 0.5266, 0.4515, 0.4992, 0.6933, 0.5436, 0.6965, 0.5266, 0.4515, 0.5436, 0.6965, 0.5759, 0.4643, 0.5266, 0.4515, 0.5436, 0.6965, 0.5759, 0.4643, 0.5266, 0.4515, 0.4992, 0.6933, 0.5436, 0.6965, 0.5266, 0.4515, 0.5436, 0.6965, 0.5759, 0.4643, 0.5266, 0.4515, 0.4992, 0.6933, 0.5436, 0.6965, 0.5266, 0.4515, 0.4992, 0.6933, 0.5436, 0.6965, 0.5266, 0.4515, 0.5436, 0.6965, 0.5759, 0.4643, 0.5266, 0.4515, 0.4992, 0.6933, 0.5436, 0.6965, 0.5266, 0.4515, 0.5759, 0.4643, 0.5436, 0.6965, 0.5266, 0.4515, 0.5436, 0.6965, 0.4992, 0.6933, 0.5266, 0.4515, 0.5759, 0.4643, 0.5436, 0.6965, 0.5266, 0.4515, 0.5436, 0.6965, 0.4992, 0.6933, 0.5266, 0.4515, 0.5759, 0.4643, 0.5436, 0.6965, 0.5266, 0.4515, 0.5436, 0.6965, 0.4992, 0.6933, 0.5266, 0.4515, 0.5759, 0.4643, 0.5436, 0.6965, 0.5266, 0.4515, 0.5436, 0.6965, 0.4992, 0.6933, 0.5266, 0.4515, 0.5759, 0.4643, 0.5436, 0.6965, 0.5266, 0.4515, 0.5436, 0.6965, 0.4992, 0.6933, 0.5266, 0.4515, 0.5759, 0.4643, 0.5436, 0.6965, 0.5266, 0.4515, 0.5436, 0.6965, 0.4992, 0.6933, 0.5266, 0.4515, 0.5759, 0.4643, 0.5436, 0.6965, 0.5266, 0.4515, 0.5436, 0.6965, 0.4992, 0.6933, 0.5266, 0.4515, 0.5759, 0.4643, 0.5436, 0.6965, 0.5266, 0.4515, 0.5436, 0.6965, 0.4992, 0.6933, 0.5266, 0.4515, 0.5759, 0.4643, 0.5436, 0.6965, 0.5266, 0.4515, 0.5436, 0.6965, 0.4992, 0.6933, 0.5266, 0.4515, 0.5759, 0.4643, 0.5436, 0.6965, 0.5266, 0.4515, 0.5436, 0.6965, 0.4992, 0.6933, 0.5266, 0.4515, 0.5436, 0.6965, 0.4992, 0.6933])
me_cube_001.materials.append(mat_bison)
me_cube_001.materials.append(mat_tusk)
me_cube_001.materials.append(mat_mammotheye)
me_cube_001.materials.append(mat_mammotheyearea)
me_cube_001.materials.append(mat_pupil)
me_cube_001.materials.append(mat_mammothfur1)
me_cube_001.update()
me_cube_001.normals_split_custom_set([tuple(v) for v in zip(*[iter([-0.9949, -2.197e-07, 0.1006, -0.9949, -2.197e-07, 0.1006, -0.9949, -2.197e-07, 0.1006, -0.9949, 0.0, 0.1006, -0.9949, 0.0, 0.1006, -0.9949, 0.0, 0.1006, -0.9949, 0.0, 0.1006, -0.9949, 0.0, 0.1006, -0.9949, 0.0, 0.1006, -0.9949, -2.495e-07, 0.1006, -0.9949, -2.495e-07, 0.1006, -0.9949, -2.495e-07, 0.1006, -0.9949, 0.0, 0.1006, -0.9949, 0.0, 0.1006, -0.9949, 0.0, 0.1006, -0.9949, 1.571e-07, 0.1006, -0.9949, 1.571e-07, 0.1006, -0.9949, 1.571e-07, 0.1006, -0.9949, 0.004546, 0.1011, -0.9949, 0.004571, 0.1012, -0.9949, 0.004546, 0.1011, -0.9949, 0.004577, 0.1012, -0.9949, 0.004577, 0.1012, -0.9949, 0.004577, 0.1012, -0.9949, 0.0, 0.1006, -0.9949, 0.0, 0.1006, -0.9949, 0.0, 0.1006, -0.9949, 0.0, 0.1006, -0.9949, 0.0, 0.1006, -0.9949, 0.0, 0.1006, -0.9834, -0.0238, -0.1797, -0.9834, -0.02381, -0.1797, -0.9834, -0.02382, -0.1798, -0.9834, -0.0238, -0.1797, -0.9834, -0.02382, -0.1798, -0.9834, -0.02381, -0.1797, -0.9949, 0.0, 0.1006, -0.9949, 0.0, 0.1006, -0.9949, 0.0, 0.1006, -0.9949, 2.072e-07, 0.1006, -0.9949, 2.072e-07, 0.1006, -0.9949, 2.072e-07, 0.1006, -0.9979, -0.03618, 0.05343, -0.9981, -0.03994, -0.04686, -0.969, -0.0279, 0.2455, -0.9979, -0.03618, 0.05343, -0.9923, -0.04232, -0.1165, -0.9981, -0.03994, -0.04686, -0.9526, -0.01366, -0.3039, -0.654, -0.04238, -0.7553, -0.9967, -1.279e-07, -0.0812, -0.9526, -0.01366, -0.3039, -0.5673, -0.04684, -0.8222, -0.654, -0.04238, -0.7553, -0.9942, -0.05601, 0.09232, -0.9942, -0.05601, 0.09234, -0.9941, -0.056, 0.0924, -0.9942, -0.05601, 0.09232, -0.9941, -0.056, 0.0924, -0.9941, -0.05601, 0.09235, -0.3687, 0.8013, 0.4712, -0.3687, 0.8013, 0.4712, -0.3687, 0.8013, 0.4712, 0.9949, -2.06e-07, 0.1006, 0.9949, -2.06e-07, 0.1006, 0.9949, -2.06e-07, 0.1006, 0.9949, -2.197e-07, 0.1006, 0.9949, -2.197e-07, 0.1006, 0.9949, -2.197e-07, 0.1006, 0.9949, 0.0, 0.1006, 0.9949, 0.0, 0.1006, 0.9949, 0.0, 0.1006, 0.9949, 0.0, 0.1006, 0.9949, 0.0, 0.1006, 0.9949, 0.0, 0.1006, 0.9949, 1.571e-07, 0.1006, 0.9949, 1.571e-07, 0.1006, 0.9949, 1.571e-07, 0.1006, 0.9949, 0.0, 0.1006, 0.9949, 0.0, 0.1006, 0.9949, 0.0, 0.1006, 0.9949, 0.004576, 0.1012, 0.9949, 0.004576, 0.1012, 0.9949, 0.004576, 0.1012, 0.9949, 0.004487, 0.1007, 0.9949, 0.004487, 0.1007, 0.9949, 0.004487, 0.1007, 0.9949, -2.279e-07, 0.1006, 0.9949, -2.279e-07, 0.1006, 0.9949, -2.279e-07, 0.1006, 0.9949, 0.0, 0.1006, 0.9949, 0.0, 0.1006, 0.9949, 0.0, 0.1006, 0.9834, -0.0238, -0.1797, 0.9834, -0.02382, -0.1797, 0.9834, -0.02381, -0.1798, 0.9834, -0.0238, -0.1797, 0.9834, -0.02381, -0.1798, 0.9834, -0.02382, -0.1797, 0.9949, 2.072e-07, 0.1006, 0.9949, 2.072e-07, 0.1006, 0.9949, 2.072e-07, 0.1006, 0.9949, 0.0, 0.1006, 0.9949, 0.0, 0.1006, 0.9949, 0.0, 0.1006, 0.9979, -0.03618, 0.05343, 0.969, -0.0279, 0.2455, 0.9981, -0.03994, -0.04686, 0.9979, -0.03618, 0.05343, 0.9981, -0.03994, -0.04686, 0.9923, -0.04232, -0.1165, 0.9526, -0.01366, -0.3039, 0.9967, -1.279e-07, -0.0812, 0.654, -0.04238, -0.7553, 0.9526, -0.01366, -0.3039, 0.654, -0.04238, -0.7553, 0.5673, -0.04684, -0.8222, 0.9942, -0.05601, 0.09232, 0.9942, -0.05601, 0.09235, 0.9941, -0.05601, 0.09236, 0.9942, -0.05601, 0.09232, 0.9941, -0.05601, 0.09236, 0.9942, -0.05601, 0.09234, 0.3687, 0.8013, 0.4712, 0.3687, 0.8013, 0.4712, 0.3687, 0.8013, 0.4712])] * 3)])
me_cube_002 = bpy.data.meshes.new('Cube.002')
me_cube_002.from_pydata([(0.3444, -2.188, 1.983), (0.7075, -0.4386, 3.071), (0.8799, -0.5688, 2.583), (0.9469, -0.7472, 2.104), (0.7889, -0.6924, 1.888), (0.5525, -1.819, 2.705), (0.8813, -1.021, 1.781), (0.8583, -0.7343, 3.338), (0.5847, -0.6157, 3.535), (0.7284, -1.026, 3.653), (0.9415, -0.6919, 2.678), (0.3383, -1.254, 1.524), (0.6208, -0.3151, 2.193), (0.9183, -1.2, 2.728), (0.7994, -1.388, 3.131), (0.9454, -0.7808, 2.916), (0.9264, -0.9366, 2.675), (0.9491, -0.9708, 2.421), (0.2734, -2.061, 1.835), (0.5419, -1.837, 2.055), (0.4293, -2.089, 2.295), (0.8297, -1.401, 2.13), (0.6765, -1.668, 1.642), (0.4795, -1.843, 1.613), (0.7527, -1.475, 2.734), (0.8975, -1.367, 2.818), (0.5108, -1.636, 2.889), (0.0, -2.131, 1.571), (0.0, -2.23, 2.21), (0.0, -1.806, 3.531), (0.0, -1.219, 3.826), (0.0, -1.008, 1.667), (0.0, -1.416, 1.469), (0.0, -1.599, 3.703), (0.0, -2.166, 3.108), (0.0, -0.02946, 1.977), (0.0, -0.2545, 3.781), (0.0, -2.224, 2.629), (0.4883, -1.666, 1.361), (0.6306, -1.558, 1.462), (0.8641, -1.319, 2.774), (0.8549, -1.321, 2.691), (0.8121, -1.382, 2.718), (0.7966, -1.444, 2.79), (0.9566, -1.266, 2.793), (0.7131, -1.469, 2.636), (0.7821, -1.409, 2.674), (0.7963, -1.405, 2.77), (0.8279, -1.351, 2.649), (0.8944, -1.273, 2.757), (0.8331, -1.356, 2.723), (0.8415, -1.348, 2.757), (0.8191, -1.375, 2.75), (0.6321, -0.3492, 2.416), (0.6942, -0.4809, 2.536), (0.4093, -0.2353, 2.489), (0.0, -2.202, 1.849), (0.1875, -2.147, 1.764), (0.7736, -1.453, 3.319), (1.015, -0.9426, 3.058), (0.8441, -1.356, 3.598), (0.9521, -0.9674, 3.423), (0.9105, -0.7807, 3.152), (0.6435, -1.544, 3.177), (1.238, -0.466, 3.231), (1.321, -0.7395, 3.135), (1.251, -0.8612, 3.344), (1.673, -0.6057, 3.09), (1.619, -0.7598, 3.048), (1.675, -0.8256, 3.159), (1.045, -1.163, 2.896), (1.022, -1.284, 2.919), (0.8217, -1.596, 2.79), (0.9949, -1.386, 2.939), (0.928, -1.473, 2.96), (0.8477, -1.578, 2.815), (0.8826, -1.526, 2.929), (0.7704, -1.648, 2.72), (1.266, 0.4248, 3.182), (0.0, 0.8108, 3.363), (0.0, 0.834, 2.088), (0.0, 0.6089, 3.892), (0.0, 0.9233, 2.967), (0.968, 0.6281, 2.6), (0.0, -1.339, 1.96)], [(56, 84)], [(12, 4, 31), (12, 31, 35), (61, 59, 65, 66), (7, 59, 62), (36, 30, 9), (36, 9, 8), (37, 20, 5), (37, 5, 34), (1, 53, 55), (1, 55, 83, 78), (17, 21, 6), (17, 6, 3), (13, 16, 15), (13, 15, 44), (43, 74, 76), (43, 76, 75), (32, 31, 11), (10, 16, 3), (5, 77, 72, 26), (38, 27, 32), (9, 60, 61, 7), (9, 7, 8), (8, 7, 1), (1, 54, 53), (6, 4, 3), (3, 4, 2), (2, 4, 54), (16, 17, 3), (38, 23, 27), (19, 0, 18), (19, 18, 23), (17, 16, 13), (55, 35, 80, 83), (1, 36, 8), (19, 22, 21), (23, 22, 19), (39, 38, 11), (39, 11, 6), (13, 19, 21), (22, 39, 6), (22, 6, 21), (0, 19, 20), (38, 32, 11), (3, 2, 10), (18, 27, 23), (21, 17, 13), (6, 11, 31), (6, 31, 4), (27, 18, 57), (0, 28, 56, 57), (24, 77, 5, 45), (28, 0, 20), (28, 20, 37), (33, 58, 60, 9), (33, 9, 30), (26, 29, 34), (26, 34, 5), (45, 19, 48), (14, 74, 73), (19, 45, 5), (19, 5, 20), (48, 19, 13), (44, 71, 73, 25), (24, 43, 75, 72), (47, 24, 46), (47, 46, 42), (51, 40, 47), (50, 42, 46), (49, 40, 50), (49, 50, 41), (47, 42, 52), (50, 40, 51), (51, 47, 52), (50, 46, 41), (44, 25, 40), (44, 40, 49), (45, 46, 24), (49, 13, 44), (41, 46, 48), (41, 13, 49), (40, 25, 47), (41, 48, 13), (46, 45, 48), (25, 43, 47), (47, 43, 24), (51, 52, 42), (51, 42, 50), (23, 38, 39, 22), (7, 62, 1), (16, 10, 15), (10, 2, 1, 15), (55, 53, 12, 35), (54, 1, 2), (53, 54, 4, 12), (36, 1, 78, 81), (57, 56, 27), (57, 18, 0), (1, 62, 15), (60, 58, 14), (59, 61, 14, 71, 70), (61, 60, 14), (62, 59, 70, 44, 15), (63, 58, 33), (29, 26, 63, 33), (66, 65, 68, 69), (7, 61, 66, 64), (59, 7, 64, 65), (67, 69, 68), (64, 66, 69, 67), (65, 64, 67, 68), (75, 76, 63, 26), (70, 71, 44), (72, 75, 26), (73, 74, 43, 25), (76, 74, 14, 58, 63), (73, 71, 14), (72, 77, 24), (78, 83, 82, 79), (78, 79, 81), (82, 83, 80)])
me_cube_002.polygons.foreach_set('use_smooth', [True] * 120)
me_cube_002.polygons.foreach_set('material_index', [0, 0, 0, 0, 0, 0, 0, 0, 0, 0, 0, 0, 0, 0, 0, 0, 0, 0, 0, 0, 0, 0, 0, 0, 0, 0, 0, 0, 0, 0, 0, 0, 0, 0, 0, 0, 0, 0, 0, 0, 0, 0, 0, 0, 0, 0, 0, 0, 0, 6, 0, 0, 0, 0, 0, 0, 0, 0, 0, 0, 0, 0, 0, 0, 2, 2, 2, 2, 2, 2, 2, 2, 2, 2, 3, 3, 3, 3, 3, 3, 3, 3, 3, 3, 3, 4, 4, 0, 0, 0, 0, 0, 0, 0, 0, 6, 0, 0, 0, 0, 0, 0, 0, 0, 0, 0, 0, 0, 0, 0, 0, 0, 0, 0, 0, 0, 0, 0, 0, 0])
_uv = me_cube_002.uv_layers.new(name='UVMap')
_uv.uv.foreach_set('vector', [0.6294, 0.8737, 0.6342, 0.8626, 0.6166, 0.8531, 0.6294, 0.8737, 0.6166, 0.8531, 0.6166, 0.8806, 0.6072, 0.9188, 0.6104, 0.9167, 0.6104, 0.9167, 0.6072, 0.9188, 0.6131, 0.9198, 0.6104, 0.9167, 0.6142, 0.9164, 0.6166, 0.8637, 0.6166, 0.8387, 0.6298, 0.8446, 0.6166, 0.8637, 0.6298, 0.8446, 0.6296, 0.8623, 0.6166, 0.8836, 0.6263, 0.8821, 0.626, 0.8958, 0.6166, 0.8836, 0.626, 0.8958, 0.6166, 0.8953, 0.6295, 0.9106, 0.6294, 0.8866, 0.6215, 0.8901, 0.6295, 0.9106, 0.6215, 0.8901, 0.6215, 0.8901, 0.6295, 0.9106, 0.6063, 0.8882, 0.5933, 0.8778, 0.6048, 0.8676, 0.6063, 0.8882, 0.6048, 0.8676, 0.6129, 0.8786, 0.5976, 0.8983, 0.6194, 0.8977, 0.6153, 0.9129, 0.5976, 0.8983, 0.6153, 0.9129, 0.5959, 0.9004, 0.6334, 0.9009, 0.6323, 0.9075, 0.6308, 0.9032, 0.6334, 0.9009, 0.6308, 0.9032, 0.6291, 0.9017, 0.6166, 0.8408, 0.6166, 0.8531, 0.6261, 0.8427, 0.6491, 0.8982, 0.6351, 0.8977, 0.6378, 0.8786, 0.626, 0.8958, 0.6298, 0.8982, 0.6284, 0.9011, 0.6247, 0.9024, 0.6313, 0.8359, 0.6166, 0.824, 0.6166, 0.8408, 0.5965, 0.9292, 0.5952, 0.9243, 0.6072, 0.9188, 0.6131, 0.9198, 0.5965, 0.9292, 0.6131, 0.9198, 0.6143, 0.9293, 0.6143, 0.9293, 0.6131, 0.9198, 0.6217, 0.9106, 0.6217, 0.9106, 0.6177, 0.8887, 0.6247, 0.8866, 0.6048, 0.8676, 0.6146, 0.8716, 0.6129, 0.8786, 0.6129, 0.8786, 0.6146, 0.8716, 0.6282, 0.8989, 0.6452, 0.8989, 0.6342, 0.8716, 0.6321, 0.8887, 0.6194, 0.8977, 0.6063, 0.8882, 0.6129, 0.8786, 0.6313, 0.8468, 0.6313, 0.8592, 0.6166, 0.8577, 0.5801, 0.8749, 0.5661, 0.8662, 0.5735, 0.8588, 0.5801, 0.8749, 0.5735, 0.8588, 0.5798, 0.8592, 0.6063, 0.8882, 0.6194, 0.8977, 0.5976, 0.8983, 0.6215, 0.8901, 0.6166, 0.8776, 0.6166, 0.8776, 0.6215, 0.8901, 0.6295, 0.9106, 0.6166, 0.9299, 0.6296, 0.9293, 0.6314, 0.8281, 0.6423, 0.8278, 0.6384, 0.8413, 0.6313, 0.8592, 0.6423, 0.8645, 0.6314, 0.8749, 0.6423, 0.852, 0.6313, 0.8468, 0.6261, 0.8578, 0.6423, 0.852, 0.6261, 0.8578, 0.6399, 0.8676, 0.5976, 0.8983, 0.5801, 0.8749, 0.5933, 0.8778, 0.5798, 0.8645, 0.5879, 0.852, 0.6048, 0.8676, 0.5798, 0.8645, 0.6048, 0.8676, 0.5933, 0.8778, 0.5661, 0.8662, 0.5801, 0.8749, 0.5734, 0.8821, 0.6313, 0.8468, 0.6166, 0.8564, 0.6261, 0.8578, 0.6129, 0.8786, 0.6282, 0.8989, 0.6225, 0.8982, 0.6257, 0.8215, 0.6166, 0.824, 0.6313, 0.8278, 0.5933, 0.8778, 0.6063, 0.8882, 0.5976, 0.8983, 0.6399, 0.8528, 0.6261, 0.8427, 0.6166, 0.8531, 0.6399, 0.8528, 0.6166, 0.8531, 0.6342, 0.8626, 0.6166, 0.824, 0.6257, 0.8215, 0.5887, 0.8473, 0.5661, 0.8662, 0.6166, 0.8662, 0.6166, 0.8439, 0.5887, 0.8473, 0.5904, 0.8997, 0.5873, 0.8982, 0.5826, 0.8958, 0.5906, 0.8975, 0.6166, 0.8662, 0.6258, 0.8662, 0.6263, 0.8821, 0.6166, 0.8662, 0.6263, 0.8821, 0.6166, 0.8836, 0.6166, 0.9158, 0.6248, 0.9162, 0.6302, 0.9243, 0.6298, 0.9292, 0.6166, 0.9158, 0.6298, 0.9292, 0.6166, 0.9306, 0.6247, 0.9024, 0.6166, 0.9016, 0.6166, 0.8953, 0.6247, 0.9024, 0.6166, 0.8953, 0.626, 0.8958, 0.5906, 0.8975, 0.5801, 0.8749, 0.5944, 0.8971, 0.6308, 0.9166, 0.6323, 0.9075, 0.6345, 0.9059, 0.5801, 0.8749, 0.5906, 0.8975, 0.5826, 0.8958, 0.5801, 0.8749, 0.5826, 0.8958, 0.5734, 0.8821, 0.5944, 0.8971, 0.5801, 0.8749, 0.5976, 0.8983, 0.5959, 0.9004, 0.595, 0.9053, 0.5932, 0.9059, 0.5933, 0.9014, 0.6323, 0.8997, 0.6334, 0.9009, 0.6291, 0.9017, 0.6284, 0.9011, 0.5923, 0.9002, 0.5904, 0.8997, 0.5925, 0.8979, 0.5923, 0.9002, 0.5925, 0.8979, 0.5933, 0.8989, 0.5941, 0.8997, 0.5947, 0.9001, 0.5923, 0.9002, 0.5941, 0.8989, 0.5933, 0.8989, 0.5925, 0.8979, 0.5958, 0.8995, 0.5947, 0.9001, 0.5941, 0.8989, 0.5958, 0.8995, 0.5941, 0.8989, 0.595, 0.898, 0.5923, 0.9002, 0.5933, 0.8989, 0.5933, 0.8996, 0.5941, 0.8989, 0.5947, 0.9001, 0.5941, 0.8997, 0.5941, 0.8997, 0.5923, 0.9002, 0.5933, 0.8996, 0.5941, 0.8989, 0.5925, 0.8979, 0.595, 0.898, 0.6376, 0.8439, 0.6361, 0.8413, 0.6353, 0.8427, 0.6376, 0.8439, 0.6353, 0.8427, 0.6361, 0.8438, 0.5906, 0.8975, 0.5925, 0.8979, 0.5904, 0.8997, 0.6361, 0.8438, 0.6367, 0.8456, 0.6376, 0.8439, 0.595, 0.898, 0.5925, 0.8979, 0.5944, 0.8971, 0.595, 0.898, 0.5976, 0.8983, 0.5958, 0.8995, 0.6353, 0.8427, 0.6361, 0.8413, 0.6334, 0.8403, 0.595, 0.898, 0.5944, 0.8971, 0.5976, 0.8983, 0.5925, 0.8979, 0.5906, 0.8975, 0.5944, 0.8971, 0.6361, 0.8413, 0.6334, 0.8393, 0.6334, 0.8403, 0.5923, 0.9002, 0.5913, 0.9009, 0.5904, 0.8997, 0.5941, 0.8997, 0.5933, 0.8996, 0.5933, 0.8989, 0.5941, 0.8997, 0.5933, 0.8989, 0.5941, 0.8989, 0.6313, 0.8592, 0.6313, 0.8468, 0.6423, 0.852, 0.5798, 0.8645, 0.6131, 0.9198, 0.6142, 0.9164, 0.6217, 0.9106, 0.6351, 0.8977, 0.6491, 0.8982, 0.6153, 0.9129, 0.6491, 0.8982, 0.6452, 0.8989, 0.6217, 0.9106, 0.6153, 0.9129, 0.6215, 0.8901, 0.6294, 0.8866, 0.6294, 0.8794, 0.6166, 0.8776, 0.6321, 0.8887, 0.6295, 0.9106, 0.6452, 0.8989, 0.6247, 0.8866, 0.6177, 0.8887, 0.6146, 0.8716, 0.6256, 0.8794, 0.6166, 0.9299, 0.6295, 0.9106, 0.6295, 0.9106, 0.6166, 0.9299, 0.5887, 0.8473, 0.6166, 0.8439, 0.6166, 0.824, 0.5887, 0.8473, 0.6257, 0.8215, 0.5661, 0.8662, 0.6217, 0.9106, 0.6142, 0.9164, 0.6153, 0.9129, 0.6302, 0.9243, 0.6248, 0.9162, 0.6308, 0.9166, 0.6104, 0.9167, 0.6072, 0.9188, 0.5932, 0.9166, 0.595, 0.9053, 0.5994, 0.9044, 0.6072, 0.9188, 0.5952, 0.9243, 0.5932, 0.9166, 0.6142, 0.9164, 0.6104, 0.9167, 0.5994, 0.9044, 0.5959, 0.9004, 0.6153, 0.9129, 0.6243, 0.909, 0.6248, 0.9162, 0.6166, 0.9158, 0.6166, 0.9016, 0.6247, 0.9024, 0.6243, 0.909, 0.6166, 0.9158, 0.6072, 0.9188, 0.6104, 0.9167, 0.6104, 0.9167, 0.6072, 0.9188, 0.6131, 0.9198, 0.6072, 0.9188, 0.6072, 0.9188, 0.6131, 0.9198, 0.6104, 0.9167, 0.6131, 0.9198, 0.6131, 0.9198, 0.6104, 0.9167, 0.6131, 0.9198, 0.6072, 0.9188, 0.6104, 0.9167, 0.6131, 0.9198, 0.6072, 0.9188, 0.6072, 0.9188, 0.6131, 0.9198, 0.6104, 0.9167, 0.6131, 0.9198, 0.6131, 0.9198, 0.6104, 0.9167, 0.6291, 0.9017, 0.6308, 0.9032, 0.6243, 0.909, 0.6247, 0.9024, 0.5994, 0.9044, 0.595, 0.9053, 0.5959, 0.9004, 0.6284, 0.9011, 0.6291, 0.9017, 0.6247, 0.9024, 0.6345, 0.9059, 0.6323, 0.9075, 0.6334, 0.9009, 0.6361, 0.9014, 0.6308, 0.9032, 0.6323, 0.9075, 0.6308, 0.9166, 0.6248, 0.9162, 0.6243, 0.909, 0.5932, 0.9059, 0.595, 0.9053, 0.5932, 0.9166, 0.6284, 0.9011, 0.6298, 0.8982, 0.6323, 0.8997, 0.6295, 0.9106, 0.6215, 0.8901, 0.6166, 0.8987, 0.6166, 0.9103, 0.6295, 0.9106, 0.6166, 0.9103, 0.6166, 0.9299, 0.6166, 0.8987, 0.6215, 0.8901, 0.6166, 0.8776])
me_cube_002.materials.append(mat_bisondark)
me_cube_002.materials.append(mat_tusk)
me_cube_002.materials.append(mat_mammotheye)
me_cube_002.materials.append(mat_mammotheyearea)
me_cube_002.materials.append(mat_pupil)
me_cube_002.materials.append(mat_mammothfur1)
me_cube_002.materials.append(mat_bisonnose)
me_cube_002.update()
me_cube_002.normals_split_custom_set([tuple(v) for v in zip(*[iter([0.5855, 0.7536, -0.2988, 0.4887, 0.5541, -0.6739, -0.04957, 0.4652, -0.8838, 0.5855, 0.7536, -0.2988, -0.04957, 0.4652, -0.8838, 0.2411, 0.2699, -0.9322, 0.7247, 0.0112, 0.689, 0.9371, -0.2197, -0.2711, -0.2405, -0.1621, -0.957, 0.5734, -0.5633, 0.595, 0.3905, 0.7006, 0.5972, 0.9371, -0.2197, -0.2711, 0.8972, 0.3082, -0.3164, 0.4448, 0.002415, 0.8956, -0.04373, -0.156, 0.9868, 0.4974, 0.06638, 0.865, 0.4448, 0.002415, 0.8956, 0.4974, 0.06638, 0.865, 0.6438, 0.5245, 0.5572, 0.4497, -0.8828, 0.1357, 0.6595, -0.7459, 0.09334, 0.7522, -0.6023, 0.2672, 0.4497, -0.8828, 0.1357, 0.7522, -0.6023, 0.2672, 0.5341, -0.7355, 0.4168, 0.8857, 0.2103, 0.4139, 0.8033, 0.5956, -0.002553, 0.882, 0.3894, -0.2653, 0.8857, 0.2103, 0.4139, 0.882, 0.3894, -0.2653, 0.9393, 0.303, -0.1611, 0.8492, 0.4592, 0.2607, 0.9982, -0.06049, -8.62e-05, 0.9246, -0.3766, -0.05776, 0.7789, 0.1584, -0.6068, 0.9982, -0.06049, -8.62e-05, 0.7789, 0.1584, -0.6068, 0.9177, 0.3407, -0.2042, 0.9549, -0.2112, -0.2088, 0.8876, -0.3953, -0.2366, 0.5297, 0.8407, 0.1123, 0.9549, -0.2112, -0.2088, 0.5297, 0.8407, 0.1123, 0.7812, -0.2048, -0.5898, 0.7484, -0.189, -0.6357, 0.8214, -0.5694, 0.03408, 0.7351, -0.6111, -0.2934, 0.7484, -0.189, -0.6357, 0.7351, -0.6111, -0.2934, 0.8094, -0.5447, -0.2195, 0.1213, 0.2331, -0.9649, -0.04957, 0.4652, -0.8838, 0.09132, 0.4597, -0.8834, 0.9726, 0.2249, 0.05928, 0.8876, -0.3953, -0.2366, 0.9177, 0.3407, -0.2042, 0.7522, -0.6023, 0.2672, 0.7679, -0.5827, -0.266, 0.8188, -0.5415, -0.1905, 0.465, -0.76, 0.454, 0.1036, -0.01194, -0.9946, 0.433, -0.4679, -0.7705, 0.1213, 0.2331, -0.9649, 0.4974, 0.06638, 0.865, 0.7182, -0.3607, 0.5951, 0.7247, 0.0112, 0.689, 0.3905, 0.7006, 0.5972, 0.4974, 0.06638, 0.865, 0.3905, 0.7006, 0.5972, 0.6438, 0.5245, 0.5572, 0.6438, 0.5245, 0.5572, 0.3905, 0.7006, 0.5972, 0.8857, 0.2103, 0.4139, 0.8857, 0.2103, 0.4139, 0.8156, 0.5729, -0.08064, 0.8033, 0.5956, -0.002553, 0.7789, 0.1584, -0.6068, 0.4887, 0.5541, -0.6739, 0.9177, 0.3407, -0.2042, 0.9177, 0.3407, -0.2042, 0.4887, 0.5541, -0.6739, 0.7253, 0.4914, -0.4821, 0.7253, 0.4914, -0.4821, 0.4887, 0.5541, -0.6739, 0.8156, 0.5729, -0.08064, 0.8876, -0.3953, -0.2366, 0.9982, -0.06049, -8.62e-05, 0.9177, 0.3407, -0.2042, 0.1036, -0.01194, -0.9946, 0.8797, -0.4486, -0.1577, 0.433, -0.4679, -0.7705, 0.8278, -0.5579, -0.05989, 0.5134, -0.7938, -0.326, 0.582, -0.6478, -0.4916, 0.8278, -0.5579, -0.05989, 0.582, -0.6478, -0.4916, 0.8797, -0.4486, -0.1577, 0.9982, -0.06049, -8.62e-05, 0.8876, -0.3953, -0.2366, 0.9549, -0.2112, -0.2088, 0.882, 0.3894, -0.2653, 0.2411, 0.2699, -0.9322, 0.1869, 0.656, -0.7313, 0.9393, 0.303, -0.1611, 0.8857, 0.2103, 0.4139, 0.4448, 0.002415, 0.8956, 0.6438, 0.5245, 0.5572, 0.8278, -0.5579, -0.05989, 0.8017, -0.4423, -0.4019, 0.9246, -0.3766, -0.05776, 0.8797, -0.4486, -0.1577, 0.8017, -0.4423, -0.4019, 0.8278, -0.5579, -0.05989, 0.5885, -0.1202, -0.7995, 0.1036, -0.01194, -0.9946, 0.09132, 0.4597, -0.8834, 0.5885, -0.1202, -0.7995, 0.09132, 0.4597, -0.8834, 0.7789, 0.1584, -0.6068, 0.9549, -0.2112, -0.2088, 0.8278, -0.5579, -0.05989, 0.9246, -0.3766, -0.05776, 0.8017, -0.4423, -0.4019, 0.5885, -0.1202, -0.7995, 0.7789, 0.1584, -0.6068, 0.8017, -0.4423, -0.4019, 0.7789, 0.1584, -0.6068, 0.9246, -0.3766, -0.05776, 0.5134, -0.7938, -0.326, 0.8278, -0.5579, -0.05989, 0.6595, -0.7459, 0.09334, 0.1036, -0.01194, -0.9946, 0.1213, 0.2331, -0.9649, 0.09132, 0.4597, -0.8834, 0.9177, 0.3407, -0.2042, 0.7253, 0.4914, -0.4821, 0.9726, 0.2249, 0.05928, 0.582, -0.6478, -0.4916, 0.433, -0.4679, -0.7705, 0.8797, -0.4486, -0.1577, 0.9246, -0.3766, -0.05776, 0.9982, -0.06049, -8.62e-05, 0.9549, -0.2112, -0.2088, 0.7789, 0.1584, -0.6068, 0.09132, 0.4597, -0.8834, -0.04957, 0.4652, -0.8838, 0.7789, 0.1584, -0.6068, -0.04957, 0.4652, -0.8838, 0.4887, 0.5541, -0.6739, 0.433, -0.4679, -0.7705, 0.582, -0.6478, -0.4916, 0.6462, -0.6737, -0.3586, 0.5134, -0.7938, -0.326, 0.2345, -0.9696, 0.06986, 0.1249, -0.9841, -0.1262, 0.6462, -0.6737, -0.3586, 0.7653, -0.2553, -0.5909, 0.7679, -0.5827, -0.266, 0.7522, -0.6023, 0.2672, 0.7959, -0.5685, -0.2083, 0.2345, -0.9696, 0.06986, 0.5134, -0.7938, -0.326, 0.6595, -0.7459, 0.09334, 0.2345, -0.9696, 0.06986, 0.6595, -0.7459, 0.09334, 0.4497, -0.8828, 0.1357, 0.05475, -0.5621, 0.8252, 0.6518, -0.5544, 0.5175, 0.7182, -0.3607, 0.5951, 0.4974, 0.06638, 0.865, 0.05475, -0.5621, 0.8252, 0.4974, 0.06638, 0.865, -0.04373, -0.156, 0.9868, 0.465, -0.76, 0.454, 0.5334, -0.6287, 0.5659, 0.5341, -0.7355, 0.4168, 0.465, -0.76, 0.454, 0.5341, -0.7355, 0.4168, 0.7522, -0.6023, 0.2672, 0.7959, -0.5685, -0.2083, 0.8278, -0.5579, -0.05989, 0.8123, -0.5829, -0.01967, 0.8466, -0.4279, 0.3164, 0.8214, -0.5694, 0.03408, 0.8741, -0.4749, 0.1017, 0.8278, -0.5579, -0.05989, 0.7959, -0.5685, -0.2083, 0.7522, -0.6023, 0.2672, 0.8278, -0.5579, -0.05989, 0.7522, -0.6023, 0.2672, 0.6595, -0.7459, 0.09334, 0.8123, -0.5829, -0.01967, 0.8278, -0.5579, -0.05989, 0.9549, -0.2112, -0.2088, 0.7812, -0.2048, -0.5898, 0.9232, -0.3727, -0.09381, 0.8741, -0.4749, 0.1017, 0.5857, -0.4688, -0.6612, 0.7653, -0.2553, -0.5909, 0.7484, -0.189, -0.6357, 0.8094, -0.5447, -0.2195, 0.8188, -0.5415, -0.1905, 0.7522, -0.4861, -0.4449, 0.7653, -0.2553, -0.5909, 0.7595, -0.6188, -0.2005, 0.7522, -0.4861, -0.4449, 0.7595, -0.6188, -0.2005, 0.7816, -0.6153, -0.1025, 0.7912, -0.6108, -0.0284, 0.6744, -0.5474, -0.4955, 0.7522, -0.4861, -0.4449, 0.7895, -0.6074, -0.08808, 0.7816, -0.6153, -0.1025, 0.7595, -0.6188, -0.2005, 0.6945, -0.4978, -0.5195, 0.6744, -0.5474, -0.4955, 0.7895, -0.6074, -0.08808, 0.6945, -0.4978, -0.5195, 0.7895, -0.6074, -0.08808, 0.8496, -0.4899, -0.1951, 0.7522, -0.4861, -0.4449, 0.7816, -0.6153, -0.1025, 0.7807, -0.6234, -0.04234, 0.7895, -0.6074, -0.08808, 0.6744, -0.5474, -0.4955, 0.7912, -0.6108, -0.0284, 0.7912, -0.6108, -0.0284, 0.7522, -0.4861, -0.4449, 0.7807, -0.6234, -0.04234, 0.7895, -0.6074, -0.08808, 0.7595, -0.6188, -0.2005, 0.8496, -0.4899, -0.1951, 0.7812, -0.2048, -0.5898, 0.5857, -0.4688, -0.6612, 0.6744, -0.5474, -0.4955, 0.7812, -0.2048, -0.5898, 0.6744, -0.5474, -0.4955, 0.6945, -0.4978, -0.5195, 0.7959, -0.5685, -0.2083, 0.7595, -0.6188, -0.2005, 0.7653, -0.2553, -0.5909, 0.6945, -0.4978, -0.5195, 0.9549, -0.2112, -0.2088, 0.7812, -0.2048, -0.5898, 0.8496, -0.4899, -0.1951, 0.7595, -0.6188, -0.2005, 0.8123, -0.5829, -0.01967, 0.8496, -0.4899, -0.1951, 0.9549, -0.2112, -0.2088, 0.6945, -0.4978, -0.5195, 0.6744, -0.5474, -0.4955, 0.5857, -0.4688, -0.6612, 0.7522, -0.4861, -0.4449, 0.8496, -0.4899, -0.1951, 0.8123, -0.5829, -0.01967, 0.9549, -0.2112, -0.2088, 0.7595, -0.6188, -0.2005, 0.7959, -0.5685, -0.2083, 0.8123, -0.5829, -0.01967, 0.5857, -0.4688, -0.6612, 0.7484, -0.189, -0.6357, 0.7522, -0.4861, -0.4449, 0.7522, -0.4861, -0.4449, 0.7484, -0.189, -0.6357, 0.7653, -0.2553, -0.5909, 0.7912, -0.6108, -0.0284, 0.7807, -0.6234, -0.04234, 0.7816, -0.6153, -0.1025, 0.7912, -0.6108, -0.0284, 0.7816, -0.6153, -0.1025, 0.7895, -0.6074, -0.08808, 0.8797, -0.4486, -0.1577, 0.1036, -0.01194, -0.9946, 0.5885, -0.1202, -0.7995, 0.8017, -0.4423, -0.4019, 0.3905, 0.7006, 0.5972, 0.8972, 0.3082, -0.3164, 0.8857, 0.2103, 0.4139, 0.8876, -0.3953, -0.2366, 0.9726, 0.2249, 0.05928, 0.5297, 0.8407, 0.1123, 0.9726, 0.2249, 0.05928, 0.7253, 0.4914, -0.4821, 0.8857, 0.2103, 0.4139, 0.5297, 0.8407, 0.1123, 0.882, 0.3894, -0.2653, 0.8033, 0.5956, -0.002553, 0.5855, 0.7536, -0.2988, 0.2411, 0.2699, -0.9322, 0.8156, 0.5729, -0.08064, 0.8857, 0.2103, 0.4139, 0.7253, 0.4914, -0.4821, 0.8033, 0.5956, -0.002553, 0.8156, 0.5729, -0.08064, 0.4887, 0.5541, -0.6739, 0.5855, 0.7536, -0.2988, 0.4448, 0.002415, 0.8956, 0.8857, 0.2103, 0.4139, 0.8492, 0.4592, 0.2607, 0.469, 0.3602, 0.8064, 0.6462, -0.6737, -0.3586, 0.1249, -0.9841, -0.1262, 0.433, -0.4679, -0.7705, 0.6462, -0.6737, -0.3586, 0.582, -0.6478, -0.4916, 0.5134, -0.7938, -0.326, 0.8857, 0.2103, 0.4139, 0.8972, 0.3082, -0.3164, 0.5297, 0.8407, 0.1123, 0.7182, -0.3607, 0.5951, 0.6518, -0.5544, 0.5175, 0.8466, -0.4279, 0.3164, 0.9371, -0.2197, -0.2711, 0.7247, 0.0112, 0.689, 0.8466, -0.4279, 0.3164, 0.9232, -0.3727, -0.09381, 0.9905, -0.1347, -0.02647, 0.7247, 0.0112, 0.689, 0.7182, -0.3607, 0.5951, 0.8466, -0.4279, 0.3164, 0.8972, 0.3082, -0.3164, 0.9371, -0.2197, -0.2711, 0.9905, -0.1347, -0.02647, 0.7812, -0.2048, -0.5898, 0.5297, 0.8407, 0.1123, 0.5172, -0.7612, 0.3912, 0.6518, -0.5544, 0.5175, 0.05475, -0.5621, 0.8252, 0.5334, -0.6287, 0.5659, 0.465, -0.76, 0.454, 0.5172, -0.7612, 0.3912, 0.05475, -0.5621, 0.8252, 0.5734, -0.5633, 0.595, -0.2405, -0.1621, -0.957, 0.06761, -0.3827, -0.9214, 0.7948, -0.606, 0.03212, 0.3905, 0.7006, 0.5972, 0.7247, 0.0112, 0.689, 0.5734, -0.5633, 0.595, 0.2202, 0.9754, -0.01158, 0.9371, -0.2197, -0.2711, 0.3905, 0.7006, 0.5972, 0.2202, 0.9754, -0.01158, -0.2405, -0.1621, -0.957, 0.4471, 0.8541, -0.2656, 0.7948, -0.606, 0.03212, 0.06761, -0.3827, -0.9214, 0.2202, 0.9754, -0.01158, 0.5734, -0.5633, 0.595, 0.7948, -0.606, 0.03212, 0.4471, 0.8541, -0.2656, -0.2405, -0.1621, -0.957, 0.2202, 0.9754, -0.01158, 0.4471, 0.8541, -0.2656, 0.06761, -0.3827, -0.9214, 0.8094, -0.5447, -0.2195, 0.7351, -0.6111, -0.2934, 0.5172, -0.7612, 0.3912, 0.465, -0.76, 0.454, 0.9905, -0.1347, -0.02647, 0.9232, -0.3727, -0.09381, 0.7812, -0.2048, -0.5898, 0.8188, -0.5415, -0.1905, 0.8094, -0.5447, -0.2195, 0.465, -0.76, 0.454, 0.8741, -0.4749, 0.1017, 0.8214, -0.5694, 0.03408, 0.7484, -0.189, -0.6357, 0.5857, -0.4688, -0.6612, 0.7351, -0.6111, -0.2934, 0.8214, -0.5694, 0.03408, 0.8466, -0.4279, 0.3164, 0.6518, -0.5544, 0.5175, 0.5172, -0.7612, 0.3912, 0.8741, -0.4749, 0.1017, 0.9232, -0.3727, -0.09381, 0.8466, -0.4279, 0.3164, 0.8188, -0.5415, -0.1905, 0.7679, -0.5827, -0.266, 0.7653, -0.2553, -0.5909, 0.8492, 0.4592, 0.2607, 0.9393, 0.303, -0.1611, -0.07789, 0.9905, 0.1134, 0.2214, 0.9437, 0.2458, 0.8492, 0.4592, 0.2607, 0.2214, 0.9437, 0.2458, 0.469, 0.3602, 0.8064, -0.07789, 0.9905, 0.1134, 0.9393, 0.303, -0.1611, 0.1869, 0.656, -0.7313])] * 3)])
me_cube_004 = bpy.data.meshes.new('Cube.004')
me_cube_004.from_pydata([(0.8255, -1.347, 3.201), (1.063, -0.9689, 3.201), (1.003, -1.113, 2.886), (0.8857, -1.203, 3.517), (1.778, -1.373, 2.995), (1.63, -1.59, 3.254), (1.719, -1.226, 3.27), (1.571, -1.443, 3.528), (2.71, -2.027, 3.342), (2.431, -2.095, 3.51), (2.678, -1.884, 3.564), (2.398, -1.952, 3.732), (2.681, -2.564, 3.834), (2.467, -2.503, 3.848), (2.646, -2.448, 3.984), (2.432, -2.386, 3.998), (2.155, -2.949, 4.281), (2.122, -2.915, 4.263), (2.152, -2.915, 4.312), (2.119, -2.88, 4.294), (2.709, -2.155, 3.775), (2.446, -2.16, 3.873), (2.482, -2.298, 3.674), (2.745, -2.294, 3.576), (2.313, -2.629, 4.147), (2.33, -2.705, 4.059), (2.447, -2.757, 4.067), (2.43, -2.681, 4.155), (2.297, -1.643, 3.175), (2.25, -1.495, 3.43), (2.079, -1.789, 3.394), (2.032, -1.641, 3.648), (0.8979, -1.317, 3.016), (1.379, -1.362, 3.082)], [], [(25, 17, 19), (25, 19, 24), (0, 5, 7), (0, 7, 3), (0, 32, 33), (0, 33, 4, 5), (29, 10, 8), (29, 8, 28), (26, 27, 18), (26, 18, 16), (30, 28, 8), (30, 8, 9), (21, 15, 14), (21, 14, 20), (8, 10, 20), (8, 20, 23), (9, 22, 21), (9, 21, 11), (11, 21, 20), (11, 20, 10), (1, 6, 4), (1, 4, 2), (3, 7, 6), (3, 6, 1), (27, 24, 19), (27, 19, 18), (22, 13, 15), (22, 15, 21), (22, 23, 12), (22, 12, 13), (31, 11, 10), (31, 10, 29), (5, 4, 28), (5, 28, 30), (7, 5, 30), (7, 30, 31), (9, 8, 23), (9, 23, 22), (13, 12, 26), (13, 26, 25), (14, 15, 24), (14, 24, 27), (7, 31, 29), (7, 29, 6), (25, 26, 16), (25, 16, 17), (19, 17, 16), (19, 16, 18), (31, 30, 9), (31, 9, 11), (23, 20, 14), (23, 14, 12), (12, 14, 27), (12, 27, 26), (6, 29, 28), (6, 28, 4), (13, 25, 24), (13, 24, 15), (33, 32, 2, 4)])
me_cube_004.polygons.foreach_set('use_smooth', [True] * 59)
me_cube_004.polygons.foreach_set('material_index', [1, 1, 1, 1, 1, 1, 1, 1, 1, 1, 1, 1, 1, 1, 1, 1, 1, 1, 1, 1, 1, 1, 1, 1, 1, 1, 1, 1, 1, 1, 1, 1, 1, 1, 1, 1, 1, 1, 1, 1, 1, 1, 1, 1, 1, 1, 1, 1, 1, 1, 1, 1, 1, 1, 1, 1, 1, 1, 1])
_uv = me_cube_004.uv_layers.new(name='UVMap')
_uv.uv.foreach_set('vector', [0.6486, 0.859, 0.6458, 0.8696, 0.6471, 0.8703, 0.6486, 0.859, 0.6471, 0.8703, 0.6516, 0.8612, 0.6313, 0.8592, 0.6416, 0.8423, 0.6494, 0.8497, 0.6313, 0.8592, 0.6494, 0.8497, 0.6423, 0.8645, 0.5798, 0.8592, 0.5837, 0.8532, 0.5746, 0.8434, 0.5798, 0.8592, 0.5746, 0.8434, 0.5708, 0.8319, 0.5634, 0.8423, 0.6543, 0.8114, 0.6576, 0.8013, 0.6506, 0.7991, 0.6543, 0.8114, 0.6506, 0.7991, 0.6467, 0.8092, 0.65, 0.8563, 0.6531, 0.8585, 0.6475, 0.8699, 0.65, 0.8563, 0.6475, 0.8699, 0.6462, 0.8693, 0.5573, 0.8414, 0.5611, 0.8304, 0.5511, 0.8308, 0.5573, 0.8414, 0.5511, 0.8308, 0.5509, 0.842, 0.5448, 0.8501, 0.5368, 0.854, 0.5323, 0.8484, 0.5448, 0.8501, 0.5323, 0.8484, 0.5425, 0.8411, 0.6506, 0.7991, 0.6576, 0.8013, 0.6585, 0.7905, 0.6506, 0.7991, 0.6585, 0.7905, 0.6522, 0.7881, 0.6481, 0.799, 0.6494, 0.7904, 0.6557, 0.7928, 0.6481, 0.799, 0.6557, 0.7928, 0.6551, 0.8012, 0.5532, 0.8475, 0.5448, 0.8501, 0.5425, 0.8411, 0.5532, 0.8475, 0.5425, 0.8411, 0.5533, 0.8363, 0.6423, 0.852, 0.6499, 0.8393, 0.6421, 0.8319, 0.6423, 0.852, 0.6421, 0.8319, 0.6313, 0.8468, 0.5798, 0.8645, 0.5656, 0.8497, 0.5729, 0.8393, 0.5798, 0.8645, 0.5729, 0.8393, 0.5879, 0.852, 0.5264, 0.8585, 0.5296, 0.8612, 0.523, 0.8703, 0.5264, 0.8585, 0.523, 0.8703, 0.5214, 0.8699, 0.5424, 0.845, 0.5345, 0.85, 0.5368, 0.854, 0.5424, 0.845, 0.5368, 0.854, 0.5448, 0.8501, 0.5424, 0.845, 0.5401, 0.836, 0.53, 0.8444, 0.5424, 0.845, 0.53, 0.8444, 0.5345, 0.85, 0.5595, 0.848, 0.5532, 0.8475, 0.5533, 0.8363, 0.5595, 0.848, 0.5533, 0.8363, 0.5634, 0.837, 0.5634, 0.8423, 0.5708, 0.8319, 0.5611, 0.8304, 0.5634, 0.8423, 0.5611, 0.8304, 0.5573, 0.8414, 0.6494, 0.8136, 0.6416, 0.8115, 0.6452, 0.8053, 0.6494, 0.8136, 0.6452, 0.8053, 0.6528, 0.8076, 0.5509, 0.842, 0.5511, 0.8308, 0.5401, 0.836, 0.5509, 0.842, 0.5401, 0.836, 0.5424, 0.845, 0.5345, 0.85, 0.53, 0.8444, 0.5248, 0.8563, 0.5345, 0.85, 0.5248, 0.8563, 0.528, 0.859, 0.5323, 0.8484, 0.5368, 0.854, 0.5296, 0.8612, 0.5323, 0.8484, 0.5296, 0.8612, 0.5264, 0.8585, 0.5656, 0.8497, 0.5595, 0.848, 0.5634, 0.837, 0.5656, 0.8497, 0.5634, 0.837, 0.5729, 0.8393, 0.528, 0.859, 0.5248, 0.8563, 0.5206, 0.8693, 0.528, 0.859, 0.5206, 0.8693, 0.5223, 0.8696, 0.6471, 0.7711, 0.6458, 0.7703, 0.6462, 0.7687, 0.6471, 0.7711, 0.6462, 0.7687, 0.6475, 0.7694, 0.6528, 0.8076, 0.6452, 0.8053, 0.6481, 0.799, 0.6528, 0.8076, 0.6481, 0.799, 0.6551, 0.8012, 0.5401, 0.836, 0.5425, 0.8411, 0.5323, 0.8484, 0.5401, 0.836, 0.5323, 0.8484, 0.53, 0.8444, 0.6523, 0.8444, 0.6572, 0.8484, 0.6531, 0.8585, 0.6523, 0.8444, 0.6531, 0.8585, 0.65, 0.8563, 0.6499, 0.8209, 0.6543, 0.8114, 0.6467, 0.8092, 0.6499, 0.8209, 0.6467, 0.8092, 0.6421, 0.8188, 0.6497, 0.85, 0.6486, 0.859, 0.6516, 0.8612, 0.6497, 0.85, 0.6516, 0.8612, 0.6545, 0.854, 0.5746, 0.8434, 0.5837, 0.8532, 0.5879, 0.8468, 0.5708, 0.8319])
me_cube_004.materials.append(mat_bison)
me_cube_004.materials.append(mat_tusk)
me_cube_004.materials.append(mat_mammotheye)
me_cube_004.materials.append(mat_mammotheyearea)
me_cube_004.materials.append(mat_pupil)
me_cube_004.materials.append(mat_mammothfur1)
me_cube_004.update()
me_cube_004.normals_split_custom_set([tuple(v) for v in zip(*[iter([-0.6491, -0.2065, -0.7321, -0.8514, -0.387, -0.354, -0.8001, 0.3179, 0.5087, -0.6491, -0.2065, -0.7321, -0.8001, 0.3179, 0.5087, -0.6136, 0.6559, 0.4397, 0.5826, -0.7579, 0.2935, -0.3101, -0.9275, -0.2088, -0.1632, -0.1135, 0.98, 0.5826, -0.7579, 0.2935, -0.1632, -0.1135, 0.98, 0.2151, -0.1363, 0.967, 0.5826, -0.7579, 0.2935, 0.607, -0.7793, 0.156, -0.05049, -0.8724, -0.4862, 0.5826, -0.7579, 0.2935, -0.05049, -0.8724, -0.4862, 0.3103, 0.1179, -0.9433, -0.3101, -0.9275, -0.2088, 0.5054, 0.8329, 0.2253, 0.7538, 0.5956, 0.2777, 0.6292, -0.15, -0.7626, 0.5054, 0.8329, 0.2253, 0.6292, -0.15, -0.7626, 0.409, 0.07914, -0.9091, 0.47, -0.8618, -0.1909, 0.548, 0.01019, 0.8364, -0.0141, -0.3081, 0.9513, 0.47, -0.8618, -0.1909, -0.0141, -0.3081, 0.9513, -0.05409, -0.9923, 0.1118, -0.4704, -0.8534, -0.2246, 0.409, 0.07914, -0.9091, 0.6292, -0.15, -0.7626, -0.4704, -0.8534, -0.2246, 0.6292, -0.15, -0.7626, -0.618, -0.6578, -0.4306, -0.6081, 0.3928, 0.6899, -0.633, 0.5218, 0.5718, 0.7031, 0.1238, 0.7002, -0.6081, 0.3928, 0.6899, 0.7031, 0.1238, 0.7002, 0.7653, 0.3577, 0.535, 0.6292, -0.15, -0.7626, 0.7538, 0.5956, 0.2777, 0.7653, 0.3577, 0.535, 0.6292, -0.15, -0.7626, 0.7653, 0.3577, 0.535, 0.6971, -0.4979, -0.516, -0.618, -0.6578, -0.4306, -0.7173, -0.4841, -0.5012, -0.6081, 0.3928, 0.6899, -0.618, -0.6578, -0.4306, -0.6081, 0.3928, 0.6899, -0.4149, 0.1555, 0.8965, -0.4149, 0.1555, 0.8965, -0.6081, 0.3928, 0.6899, 0.7653, 0.3577, 0.535, -0.4149, 0.1555, 0.8965, 0.7653, 0.3577, 0.535, 0.7538, 0.5956, 0.2777, 0.3765, 0.9238, 0.06884, 0.3687, 0.9178, 0.1471, 0.3103, 0.1179, -0.9433, 0.3765, 0.9238, 0.06884, 0.3103, 0.1179, -0.9433, 0.4424, 0.2729, -0.8543, 0.2151, -0.1363, 0.967, -0.1632, -0.1135, 0.98, 0.3687, 0.9178, 0.1471, 0.2151, -0.1363, 0.967, 0.3687, 0.9178, 0.1471, 0.3765, 0.9238, 0.06884, 0.548, 0.01019, 0.8364, -0.6136, 0.6559, 0.4397, -0.8001, 0.3179, 0.5087, 0.548, 0.01019, 0.8364, -0.8001, 0.3179, 0.5087, -0.0141, -0.3081, 0.9513, -0.7173, -0.4841, -0.5012, -0.681, -0.3709, -0.6314, -0.633, 0.5218, 0.5718, -0.7173, -0.4841, -0.5012, -0.633, 0.5218, 0.5718, -0.6081, 0.3928, 0.6899, -0.7173, -0.4841, -0.5012, 0.6971, -0.4979, -0.516, 0.6464, -0.6997, -0.3044, -0.7173, -0.4841, -0.5012, 0.6464, -0.6997, -0.3044, -0.681, -0.3709, -0.6314, -0.2615, -0.01065, 0.9651, -0.4149, 0.1555, 0.8965, 0.7538, 0.5956, 0.2777, -0.2615, -0.01065, 0.9651, 0.7538, 0.5956, 0.2777, 0.5054, 0.8329, 0.2253, -0.3101, -0.9275, -0.2088, 0.3103, 0.1179, -0.9433, 0.409, 0.07914, -0.9091, -0.3101, -0.9275, -0.2088, 0.409, 0.07914, -0.9091, -0.4704, -0.8534, -0.2246, -0.1632, -0.1135, 0.98, -0.3101, -0.9275, -0.2088, -0.4704, -0.8534, -0.2246, -0.1632, -0.1135, 0.98, -0.4704, -0.8534, -0.2246, -0.2615, -0.01065, 0.9651, -0.618, -0.6578, -0.4306, 0.6292, -0.15, -0.7626, 0.6971, -0.4979, -0.516, -0.618, -0.6578, -0.4306, 0.6971, -0.4979, -0.516, -0.7173, -0.4841, -0.5012, -0.681, -0.3709, -0.6314, 0.6464, -0.6997, -0.3044, 0.47, -0.8618, -0.1909, -0.681, -0.3709, -0.6314, 0.47, -0.8618, -0.1909, -0.6491, -0.2065, -0.7321, 0.7031, 0.1238, 0.7002, -0.633, 0.5218, 0.5718, -0.6136, 0.6559, 0.4397, 0.7031, 0.1238, 0.7002, -0.6136, 0.6559, 0.4397, 0.548, 0.01019, 0.8364, -0.1632, -0.1135, 0.98, -0.2615, -0.01065, 0.9651, 0.5054, 0.8329, 0.2253, -0.1632, -0.1135, 0.98, 0.5054, 0.8329, 0.2253, 0.3687, 0.9178, 0.1471, -0.6491, -0.2065, -0.7321, 0.47, -0.8618, -0.1909, -0.05409, -0.9923, 0.1118, -0.6491, -0.2065, -0.7321, -0.05409, -0.9923, 0.1118, -0.8514, -0.387, -0.354, -0.8001, 0.3179, 0.5087, -0.8514, -0.387, -0.354, -0.05409, -0.9923, 0.1118, -0.8001, 0.3179, 0.5087, -0.05409, -0.9923, 0.1118, -0.0141, -0.3081, 0.9513, -0.2615, -0.01065, 0.9651, -0.4704, -0.8534, -0.2246, -0.618, -0.6578, -0.4306, -0.2615, -0.01065, 0.9651, -0.618, -0.6578, -0.4306, -0.4149, 0.1555, 0.8965, 0.6971, -0.4979, -0.516, 0.7653, 0.3577, 0.535, 0.7031, 0.1238, 0.7002, 0.6971, -0.4979, -0.516, 0.7031, 0.1238, 0.7002, 0.6464, -0.6997, -0.3044, 0.6464, -0.6997, -0.3044, 0.7031, 0.1238, 0.7002, 0.548, 0.01019, 0.8364, 0.6464, -0.6997, -0.3044, 0.548, 0.01019, 0.8364, 0.47, -0.8618, -0.1909, 0.3687, 0.9178, 0.1471, 0.5054, 0.8329, 0.2253, 0.409, 0.07914, -0.9091, 0.3687, 0.9178, 0.1471, 0.409, 0.07914, -0.9091, 0.3103, 0.1179, -0.9433, -0.681, -0.3709, -0.6314, -0.6491, -0.2065, -0.7321, -0.6136, 0.6559, 0.4397, -0.681, -0.3709, -0.6314, -0.6136, 0.6559, 0.4397, -0.633, 0.5218, 0.5718, -0.05049, -0.8724, -0.4862, 0.607, -0.7793, 0.156, 0.4424, 0.2729, -0.8543, 0.3103, 0.1179, -0.9433])] * 3)])
arm_rig = bpy.data.armatures.new('Rig')  # bones are not reproduced

# ---- objects
ob_bounding_sphere = bpy.data.objects.new('bounding_sphere', None)
ob_dynamic_box = bpy.data.objects.new('dynamic_box', None)
ob_icon_camera2 = bpy.data.objects.new('icon_camera2', cam_camera_001)
ob_bodyinventory = bpy.data.objects.new('bodyInventory', None)
ob_distant_sphere = bpy.data.objects.new('distant_sphere', None)
ob_body = bpy.data.objects.new('Body', me_cube_003)
ob_hair = bpy.data.objects.new('Hair', me_cube_001)
ob_head = bpy.data.objects.new('Head', me_cube_002)
ob_horns = bpy.data.objects.new('Horns', me_cube_004)
ob_armature = bpy.data.objects.new('Armature', arm_rig)

# ---- transforms, parenting, visibility, modifiers, constraints
ob_bounding_sphere.location = (0.04042, 0.0, -0.04269)
ob_bounding_sphere.rotation_mode = 'QUATERNION'
ob_bounding_sphere.rotation_quaternion = (1.0, 0.0, 0.0, 0.0)
ob_bounding_sphere.scale = (6.601, 6.601, 6.601)
ob_bounding_sphere.empty_display_size = 0.02352
ob_dynamic_box.location = (0.0, 0.8721, 3.332)
ob_dynamic_box.rotation_mode = 'QUATERNION'
ob_dynamic_box.rotation_quaternion = (1.0, 0.0, 0.0, 0.0)
ob_dynamic_box.scale = (1.0, 2.502, 1.647)
ob_dynamic_box.empty_display_size = 1.378
ob_icon_camera2.location = (-11.64, -15.63, 3.979)
ob_icon_camera2.rotation_mode = 'QUATERNION'
ob_icon_camera2.rotation_quaternion = (0.6932, 0.6464, -0.2175, -0.2333)
ob_bodyinventory.location = (-4.469e-07, 0.5931, 0.3749)
ob_bodyinventory.rotation_mode = 'QUATERNION'
ob_bodyinventory.rotation_quaternion = (0.1152, -0.9933, 0.0, -1.184e-06)
ob_bodyinventory.empty_display_size = 0.5819
ob_distant_sphere.location = (-1.867e-06, 1.386, 1.566)
ob_distant_sphere.rotation_mode = 'QUATERNION'
ob_distant_sphere.rotation_quaternion = (1.0, 0.0, 3.674e-14, 3.992e-14)
ob_distant_sphere.scale = (3.708, 3.708, 3.708)
ob_distant_sphere.empty_display_size = 1.08
ob_body.parent = ob_armature
ob_body.location = (0.0, 5.96e-08, 0.0)
ob_body.rotation_mode = 'QUATERNION'
ob_body.rotation_quaternion = (1.0, 0.0, 0.0, 0.0)
_vg = ob_body.vertex_groups.new(name='body')
_vg.add([1, 2, 4, 6, 7, 8, 9, 10, 11, 12, 13, 14, 15, 16, 17, 18, 19, 32, 33, 34, 43, 44, 45, 46, 47, 48, 49, 50, 51, 52, 53, 54, 55, 56, 57, 58, 59, 84, 85, 86, 87, 88, 89, 90, 91, 92, 93, 94, 96, 97, 98, 99, 100, 101], 1.0, 'REPLACE')
_vg = ob_body.vertex_groups.new(name='head')
_vg = ob_body.vertex_groups.new(name='trunkA')
_vg = ob_body.vertex_groups.new(name='trunkB')
_vg = ob_body.vertex_groups.new(name='frontArmStart.L')
_vg.add([3, 5, 20, 21, 22, 23, 24, 25, 26, 27], 1.0, 'REPLACE')
_vg = ob_body.vertex_groups.new(name='frontArmEnd.L')
_vg.add([35, 36, 37, 38, 39, 40, 41, 42], 1.0, 'REPLACE')
_vg = ob_body.vertex_groups.new(name='backLegStart.L')
_vg.add([0, 28, 29, 30, 31, 60, 61, 62, 63, 64, 65, 66, 67, 68, 69, 70, 71, 72, 73, 74, 75, 76, 77, 78, 79, 80, 81, 82, 83], 1.0, 'REPLACE')
_vg = ob_body.vertex_groups.new(name='backLegEnd.L')
_vg = ob_body.vertex_groups.new(name='frontArmStart.R')
_vg = ob_body.vertex_groups.new(name='frontArmEnd.R')
_vg = ob_body.vertex_groups.new(name='backLegStart.R')
_vg = ob_body.vertex_groups.new(name='backLegEnd.R')
_vg = ob_body.vertex_groups.new(name='Butt')
for _i, _w in zip([0, 2, 7, 9, 11, 17, 30, 31, 32, 33, 34, 43, 44, 46, 48, 53, 56, 57, 58, 84, 85, 86, 87, 88, 89, 90, 91, 92, 93, 94, 95, 96, 98, 101], [0.03459, 0.768, 0.1369, 0.1039, 0.004107, 0.01605, 0.06017, 0.1093, 0.05898, 0.2398, 0.814, 0.9207, 0.2003, 0.7829, 0.7274, 0.08736, 0.08555, 0.8204, 0.8568, 0.658, 0.6154, 0.5946, 0.5497, 0.5548, 0.5218, 0.5408, 0.5411, 0.5203, 0.01871, 0.03897, 0.008487, 0.132, 0.05357, 0.02897]): _vg.add([_i], _w, 'REPLACE')
_vg = ob_body.vertex_groups.new(name='Body')
for _i, _w in zip([0, 1, 2, 4, 5, 6, 7, 9, 10, 11, 12, 13, 14, 15, 16, 17, 19, 22, 28, 32, 33, 43, 44, 46, 47, 48, 50, 51, 52, 53, 54, 55, 56, 60, 93, 94, 95, 96, 97, 98, 99, 100, 101], [0.0004744, 0.08629, 0.03479, 0.004239, 0.1844, 0.6046, 0.5418, 0.08793, 0.4161, 0.03917, 0.7096, 0.02955, 0.6014, 0.8141, 0.7231, 0.7821, 0.6788, 0.02539, 0.001263, 0.425, 0.009113, 0.01445, 0.5602, 0.07935, 0.5273, 0.2145, 0.7558, 0.7011, 0.8141, 0.8138, 0.03247, 0.08434, 0.4084, 0.01215, 0.278, 0.2303, 0.1307, 0.4164, 0.8141, 0.8048, 0.3935, 0.8131, 0.7954]): _vg.add([_i], _w, 'REPLACE')
_vg = ob_body.vertex_groups.new(name='Neck')
for _i, _w in zip([3, 8, 10, 12, 14, 45, 47, 49, 50, 51, 54, 55, 59, 97, 99, 100], [0.2088, 0.179, 0.3306, 0.06983, 0.1247, 0.4146, 0.3246, 0.4912, 0.09018, 0.1481, 0.06016, 0.002883, 0.519, 0.0009475, 0.001374, 0.0004582]): _vg.add([_i], _w, 'REPLACE')
_vg = ob_body.vertex_groups.new(name='FrontLeg1.L')
for _i, _w in zip([3, 4, 5, 6, 8, 10, 12, 13, 14, 15, 16, 17, 18, 19, 20, 21, 22, 23, 25, 26, 32, 45, 47, 49, 50, 51, 52, 53, 54, 55, 59, 93, 94, 97, 98, 99, 100, 101], [0.5542, 1.0, 0.9156, 0.7075, 0.7283, 0.2239, 0.1781, 0.9444, 0.2445, 0.132, 0.166, 0.04141, 0.9096, 0.6072, 0.08992, 0.1146, 0.6156, 0.7593, 0.04406, 0.05748, 0.05597, 0.3792, 0.1096, 0.002278, 0.1036, 0.1107, 0.04302, 0.00228, 0.2232, 0.08808, 0.3271, 0.03218, 0.00728, 0.05783, 0.01608, 0.1111, 0.09611, 0.04938]): _vg.add([_i], _w, 'REPLACE')
_vg = ob_body.vertex_groups.new(name='FrontLeg2.L')
for _i, _w in zip([3, 4, 5, 6, 20, 21, 22, 23, 24, 25, 26, 27, 39, 40, 41, 42], [0.03993, 0.06534, 0.005214, 0.005658, 0.8654, 0.8718, 0.3255, 0.2111, 0.8702, 0.9189, 0.8754, 0.8922, 0.05931, 0.04105, 0.03558, 0.03925]): _vg.add([_i], _w, 'REPLACE')
_vg = ob_body.vertex_groups.new(name='FrontLeg3.L')
for _i, _w in zip([24, 25, 26, 27, 35, 36, 37, 38, 39, 40, 41, 42], [0.1155, 0.01165, 0.06502, 0.09392, 0.9957, 0.9942, 0.9983, 0.9961, 0.9405, 0.9524, 0.9554, 0.9546]): _vg.add([_i], _w, 'REPLACE')
_vg = ob_body.vertex_groups.new(name='Head')
for _i, _w in zip([1, 3, 6, 7, 9, 11, 16, 17, 29, 30, 32, 33, 49, 59, 93, 94, 95, 96], [0.0, 0.1773, 0.0, 0.0, 0.0, 0.0, 0.0, 0.0, 0.0, 0.0, 0.0, 0.0, 0.4715, 0.08285, 0.0, 0.0, 0.0, 0.0]): _vg.add([_i], _w, 'REPLACE')
_vg = ob_body.vertex_groups.new(name='FrontLeg1.R')
for _i, _w in zip([8, 18, 45, 52, 54, 55, 59, 97, 98, 99, 100, 101], [0.03222, 0.005566, 0.1514, 0.06635, 0.4354, 0.1924, 0.01669, 0.1078, 0.0248, 0.09168, 0.05212, 0.03376]): _vg.add([_i], _w, 'REPLACE')
_vg = ob_body.vertex_groups.new(name='FrontLeg2.R')
for _i, _w in zip([15, 32, 45, 52, 54, 55, 56, 97, 98, 99, 100, 101], [0.05166, 0.01307, 0.06497, 0.1609, 0.1871, 0.4694, 0.03159, 0.2623, 0.0799, 0.2507, 0.1535, 0.08825]): _vg.add([_i], _w, 'REPLACE')
_vg = ob_body.vertex_groups.new(name='FrontLeg3.R')
_vg = ob_body.vertex_groups.new(name='BackLeg1.L')
for _i, _w in zip([0, 1, 2, 3, 5, 6, 7, 8, 9, 10, 11, 12, 13, 14, 15, 16, 17, 18, 19, 20, 21, 22, 23, 24, 25, 26, 27, 28, 29, 30, 31, 32, 33, 34, 35, 36, 37, 38, 39, 40, 41, 42, 43, 44, 45, 46, 47, 48, 49, 50, 51, 52, 53, 54, 55, 56, 57, 58, 59, 60, 61, 62, 63, 64, 65, 66, 67, 68, 69, 70, 72, 73, 74, 76, 77, 78, 84, 85, 86, 87, 88, 89, 90, 91, 92, 93, 94, 95, 96, 97, 98, 99, 100, 101], [0.5738, 0.115, 0.04596, 0.0, 0.0, 0.0, 0.1653, 9.452e-06, 0.02263, 0.0, 0.9167, 6.1e-05, 0.0, 0.0, 0.02213, 1.28e-05, 8.243e-08, 0.05476, 2.599e-08, 0.0005034, 0.003699, 0.0, 0.09455, 0.03152, 0.0, 8.36e-05, 0.08933, 0.9778, 0.9565, 0.9112, 0.8656, 0.02535, 0.7243, 0.008951, 0.0, 0.0007424, 0.0, 0.003839, 0.001861, 0.0581, 0.0007994, 0.0, 0.03252, 0.000174, 0.0, 0.0422, 0.001764, 0.0001826, 0.0, 8.146e-05, 0.007067, 2.349e-10, 5.863e-15, 0.0, 0.0, 0.0008687, 0.09293, 0.06486, 0.0, 0.9111, 0.8067, 0.8737, 0.7682, 0.4957, 0.383, 0.5679, 0.06226, 0.4575, 0.3037, 0.4292, 0.09319, 0.1088, 0.08498, 0.07397, 0.07872, 0.05986, 0.07451, 0.07079, 0.06953, 0.06229, 0.06154, 0.05855, 0.05696, 0.05696, 0.0557, 0.09914, 0.6318, 0.5869, 0.3675, 5.536e-11, 3.231e-10, 8.745e-06, 2.03e-09, 3.152e-07]): _vg.add([_i], _w, 'REPLACE')
_vg = ob_body.vertex_groups.new(name='BackLeg2.L')
for _i, _w in zip([34, 57, 60, 61, 62, 63, 64, 65, 66, 67, 68, 69, 70, 71, 72, 73, 74, 76, 77, 78, 80, 81, 82, 84, 85, 86, 87, 88, 89, 90, 91, 92], [0.006015, 0.02156, 0.07738, 0.1532, 0.06081, 0.1151, 0.5008, 0.5137, 0.2939, 0.929, 0.5436, 0.5558, 0.3429, 0.953, 0.454, 0.2469, 0.3134, 0.3399, 0.2312, 0.3253, 0.0196, 0.03608, 0.04904, 0.1043, 0.1261, 0.1383, 0.1418, 0.1499, 0.1722, 0.1598, 0.1612, 0.1734]): _vg.add([_i], _w, 'REPLACE')
_vg = ob_body.vertex_groups.new(name='BackLeg3.L')
for _i, _w in zip([34, 57, 61, 62, 65, 66, 69, 70, 71, 72, 73, 74, 75, 76, 77, 78, 79, 80, 81, 82, 83, 84, 85, 86, 87, 88, 89, 90, 91, 92], [0.004697, 0.02049, 0.01942, 0.02841, 0.1033, 0.13, 0.1401, 0.2221, 0.01343, 0.4526, 0.6433, 0.6005, 0.994, 0.5859, 0.6893, 0.6141, 0.9996, 0.9565, 0.9405, 0.9369, 0.9959, 0.1038, 0.1257, 0.1379, 0.1414, 0.1495, 0.1718, 0.1595, 0.1609, 0.1731]): _vg.add([_i], _w, 'REPLACE')
_vg = ob_body.vertex_groups.new(name='BackLeg1.R')
for _i, _w in zip([7, 15, 32, 44, 52, 54, 55, 56, 93, 94, 96, 97, 98, 99, 100, 101], [0.05562, 0.03267, 0.09587, 0.08853, 0.2801, 0.003191, 0.06608, 0.3355, 0.02062, 0.01524, 0.01335, 0.2097, 0.3148, 0.04859, 0.1183, 0.1896]): _vg.add([_i], _w, 'REPLACE')
_vg = ob_body.vertex_groups.new(name='BackLeg2.R')
for _i, _w in zip([52, 55, 56, 84, 85, 86, 87, 88, 89, 90, 91, 92, 97, 98, 99, 100, 101], [0.225, 0.05214, 0.05231, 0.002098, 0.01179, 0.009192, 0.05214, 0.03393, 0.02523, 0.03258, 0.02939, 0.02711, 0.1682, 0.1168, 0.02484, 0.08133, 0.1145]): _vg.add([_i], _w, 'REPLACE')
_vg = ob_body.vertex_groups.new(name='BackLeg3.R')
for _i, _w in zip([84, 85, 86, 87, 88, 89, 90, 91, 92], [0.001689, 0.01145, 0.00885, 0.05198, 0.03363, 0.02494, 0.0323, 0.02911, 0.02684]): _vg.add([_i], _w, 'REPLACE')
_m = ob_body.modifiers.new('Mirror', 'MIRROR')
_m.use_clip = True
_m = ob_body.modifiers.new('Armature', 'ARMATURE')
_m.object = ob_armature
ob_hair.location = (0.0, 0.0, 0.0)
ob_hair.rotation_mode = 'QUATERNION'
ob_hair.rotation_quaternion = (1.0, 0.0, 0.0, 0.0)
_vg = ob_hair.vertex_groups.new(name='body')
_vg.add([0, 1, 2, 3, 4, 5, 6, 7, 8, 9, 10, 11, 12, 13, 14, 15, 40, 41, 42, 43, 44, 45, 46, 47, 48, 49, 50, 51, 52, 53, 54, 55, 56, 57, 58, 83, 84, 85], 1.0, 'REPLACE')
_vg = ob_hair.vertex_groups.new(name='head')
_vg = ob_hair.vertex_groups.new(name='trunkA')
_vg = ob_hair.vertex_groups.new(name='trunkB')
_vg = ob_hair.vertex_groups.new(name='frontArmStart.L')
_vg.add([59, 60, 61, 62, 63, 64, 65, 66], 1.0, 'REPLACE')
_vg = ob_hair.vertex_groups.new(name='frontArmEnd.L')
_vg.add([79, 80, 81, 82], 1.0, 'REPLACE')
_vg = ob_hair.vertex_groups.new(name='backLegStart.L')
_vg.add([67, 68, 69, 70, 71, 72, 73, 74], 1.0, 'REPLACE')
_vg = ob_hair.vertex_groups.new(name='backLegEnd.L')
_vg.add([75, 76, 77, 78], 1.0, 'REPLACE')
_vg = ob_hair.vertex_groups.new(name='frontArmStart.R')
_vg.add([16, 17, 18, 19, 20, 21, 22, 23], 1.0, 'REPLACE')
_vg = ob_hair.vertex_groups.new(name='frontArmEnd.R')
_vg.add([36, 37, 38, 39], 1.0, 'REPLACE')
_vg = ob_hair.vertex_groups.new(name='backLegStart.R')
_vg.add([24, 25, 26, 27, 28, 29, 30, 31], 1.0, 'REPLACE')
_vg = ob_hair.vertex_groups.new(name='backLegEnd.R')
_vg.add([32, 33, 34, 35], 1.0, 'REPLACE')
_m = ob_hair.modifiers.new('Armature', 'ARMATURE')
ob_head.parent = ob_armature
ob_head.location = (0.0, 5.96e-08, 0.0)
ob_head.rotation_mode = 'QUATERNION'
ob_head.rotation_quaternion = (1.0, 0.0, 0.0, 0.0)
_vg = ob_head.vertex_groups.new(name='body')
_vg = ob_head.vertex_groups.new(name='head')
for _i, _w in zip([1, 2, 3, 4, 5, 6, 7, 8, 9, 10, 11, 12, 13, 14, 15, 16, 17, 18, 19, 20, 21, 22, 23, 24, 25, 26, 27, 29, 30, 31, 32, 33, 34, 35, 36, 37, 38, 39, 40, 41, 42, 43, 44, 45, 46, 47, 48, 49, 50, 51, 52, 53, 54, 55, 56, 57, 58, 59, 60, 61, 62, 63, 64, 65, 66, 67, 68, 69, 70, 71, 72, 73, 74, 75, 76, 77, 78, 79, 80, 81, 82, 83, 84], [1.0, 1.0, 1.0, 1.0, 1.0, 1.0, 1.0, 1.0, 1.0, 1.0, 1.0, 1.0, 1.0, 1.0, 1.0, 1.0, 1.0, 1.0, 1.0, 1.0, 1.0, 1.0, 1.0, 1.0, 1.0, 1.0, 1.0, 1.0, 1.0, 1.0, 1.0, 1.0, 1.0, 1.0, 1.0, 1.0, 1.0, 1.0, 1.0, 1.0, 1.0, 1.0, 1.0, 1.0, 1.0, 1.0, 1.0, 1.0, 1.0, 1.0, 1.0, 1.0, 1.0, 1.0, 0.528, 0.4477, 1.0, 1.0, 1.0, 1.0, 1.0, 1.0, 1.0, 1.0, 1.0, 1.0, 1.0, 1.0, 1.0, 1.0, 1.0, 1.0, 1.0, 1.0, 1.0, 1.0, 1.0, 1.0, 1.0, 1.0, 1.0, 1.0, 0.528]): _vg.add([_i], _w, 'REPLACE')
_vg = ob_head.vertex_groups.new(name='trunkA')
for _i, _w in zip([0, 28, 56, 57, 84], [1.0, 1.0, 0.472, 0.5523, 0.472]): _vg.add([_i], _w, 'REPLACE')
_vg = ob_head.vertex_groups.new(name='trunkB')
_vg = ob_head.vertex_groups.new(name='frontArmStart.L')
_vg = ob_head.vertex_groups.new(name='frontArmEnd.L')
_vg = ob_head.vertex_groups.new(name='backLegStart.L')
_vg = ob_head.vertex_groups.new(name='backLegEnd.L')
_vg = ob_head.vertex_groups.new(name='frontArmStart.R')
_vg = ob_head.vertex_groups.new(name='frontArmEnd.R')
_vg = ob_head.vertex_groups.new(name='backLegStart.R')
_vg = ob_head.vertex_groups.new(name='backLegEnd.R')
_vg = ob_head.vertex_groups.new(name='Butt')
_vg = ob_head.vertex_groups.new(name='Body')
_vg = ob_head.vertex_groups.new(name='Neck')
for _i, _w in zip([1, 2, 7, 8, 9, 10, 14, 15, 29, 30, 33, 34, 35, 36, 54, 58, 59, 60, 61, 62, 63, 64, 65, 66, 67, 68, 69, 70, 71, 73, 78, 79, 80, 81, 82], [0.08242, 0.002382, 0.09173, 0.2502, 0.088, 0.005589, 0.0146, 0.03537, 0.0738, 0.1872, 0.1067, 0.01835, 0.06051, 0.8917, 0.004332, 0.02836, 0.05013, 0.05718, 0.06391, 0.06668, 0.01362, 0.07078, 0.06516, 0.06792, 0.06675, 0.06622, 0.06657, 0.01478, 0.005605, 0.0006624, 0.01975, 0.8699, 0.1836, 0.9622, 0.7003]): _vg.add([_i], _w, 'REPLACE')
_vg = ob_head.vertex_groups.new(name='FrontLeg1.L')
for _i, _w in zip([1, 2, 7, 8, 10, 12, 15, 35, 53, 54, 55, 59, 62, 64, 65, 66, 67, 68, 69, 78, 79, 80, 82, 83], [0.1158, 0.03895, 0.01784, 0.01375, 0.02195, 0.05909, 0.02031, 0.0983, 0.07081, 0.0606, 0.1291, 0.00167, 0.02371, 0.006564, 0.004816, 0.003194, 0.005024, 0.004925, 0.004715, 0.9189, 0.08938, 0.1983, 0.1797, 0.9783]): _vg.add([_i], _w, 'REPLACE')
_vg = ob_head.vertex_groups.new(name='FrontLeg2.L')
_vg = ob_head.vertex_groups.new(name='FrontLeg3.L')
_vg = ob_head.vertex_groups.new(name='Head')
for _i, _w in zip([0, 1, 2, 3, 4, 5, 6, 7, 8, 9, 10, 11, 12, 13, 14, 15, 16, 17, 18, 19, 20, 21, 22, 23, 24, 25, 26, 27, 28, 29, 30, 31, 32, 33, 34, 35, 36, 37, 38, 39, 40, 41, 42, 43, 44, 45, 46, 47, 48, 49, 50, 51, 52, 53, 54, 55, 56, 57, 58, 59, 60, 61, 62, 63, 64, 65, 66, 67, 68, 69, 70, 71, 72, 73, 74, 75, 76, 77, 78, 80, 82, 84], [0.9976, 0.7985, 0.9215, 0.957, 0.9544, 0.9854, 0.9754, 0.8729, 0.7168, 0.8936, 0.931, 0.9842, 0.8935, 0.9674, 0.9574, 0.9193, 0.9518, 0.9636, 0.9987, 0.9961, 0.9944, 0.985, 0.9933, 0.9963, 0.9773, 0.969, 0.9776, 0.9991, 0.9943, 0.9216, 0.805, 0.9602, 0.9895, 0.8876, 0.963, 0.7207, 0.09853, 0.9835, 0.9937, 0.9918, 0.9703, 0.9722, 0.9741, 0.9743, 0.9654, 0.9796, 0.9762, 0.974, 0.974, 0.9688, 0.973, 0.9719, 0.9732, 0.8882, 0.8997, 0.8202, 0.9987, 0.999, 0.9516, 0.9224, 0.9304, 0.9132, 0.8946, 0.9617, 0.8995, 0.906, 0.9041, 0.9043, 0.9049, 0.9046, 0.9496, 0.958, 0.9761, 0.963, 0.9667, 0.9749, 0.9696, 0.9786, 0.04086, 0.2206, 0.03938, 1.0]): _vg.add([_i], _w, 'REPLACE')
_vg = ob_head.vertex_groups.new(name='FrontLeg1.R')
for _i, _w in zip([12, 35, 55, 80, 82], [0.003691, 0.1205, 0.00204, 0.3975, 0.07528]): _vg.add([_i], _w, 'REPLACE')
_vg = ob_head.vertex_groups.new(name='FrontLeg2.R')
_vg = ob_head.vertex_groups.new(name='FrontLeg3.R')
_vg = ob_head.vertex_groups.new(name='BackLeg1.L')
_vg = ob_head.vertex_groups.new(name='BackLeg2.L')
_vg = ob_head.vertex_groups.new(name='BackLeg3.L')
_vg = ob_head.vertex_groups.new(name='BackLeg1.R')
_vg = ob_head.vertex_groups.new(name='BackLeg2.R')
_vg = ob_head.vertex_groups.new(name='BackLeg3.R')
_m = ob_head.modifiers.new('Mirror', 'MIRROR')
_m.use_clip = True
_m = ob_head.modifiers.new('Armature', 'ARMATURE')
_m.object = ob_armature
ob_horns.parent = ob_armature
ob_horns.location = (0.0, -2.58, 0.09172)
ob_horns.rotation_mode = 'QUATERNION'
ob_horns.rotation_quaternion = (0.9309, -0.3653, 0.0, 0.0)
_vg = ob_horns.vertex_groups.new(name='body')
_vg = ob_horns.vertex_groups.new(name='head')
_vg.add([0, 1, 2, 3, 4, 5, 6, 7, 8, 9, 10, 11, 12, 13, 14, 15, 16, 17, 18, 19, 20, 21, 22, 23, 24, 25, 26, 27, 28, 29, 30, 31, 32, 33], 1.0, 'REPLACE')
_vg = ob_horns.vertex_groups.new(name='trunkA')
_vg = ob_horns.vertex_groups.new(name='trunkB')
_vg = ob_horns.vertex_groups.new(name='frontArmStart.L')
_vg = ob_horns.vertex_groups.new(name='frontArmEnd.L')
_vg = ob_horns.vertex_groups.new(name='backLegStart.L')
_vg = ob_horns.vertex_groups.new(name='backLegEnd.L')
_vg = ob_horns.vertex_groups.new(name='frontArmStart.R')
_vg = ob_horns.vertex_groups.new(name='frontArmEnd.R')
_vg = ob_horns.vertex_groups.new(name='backLegStart.R')
_vg = ob_horns.vertex_groups.new(name='backLegEnd.R')
for _i, _w in zip([8, 10, 12, 14, 16, 18, 19, 20, 23, 26, 27], [0.0, 0.0, 0.0, 0.0, 0.0, 0.0, 0.0, 0.0, 0.0, 0.0, 0.0]): _vg.add([_i], _w, 'REPLACE')
_vg = ob_horns.vertex_groups.new(name='Butt')
_vg = ob_horns.vertex_groups.new(name='Body')
for _i, _w in zip([1, 2, 3, 4, 6, 8, 10, 12, 14, 18, 20, 23, 26, 27, 28, 29, 31], [0.0, 0.0, 0.0, 0.0, 0.0, 0.0, 0.0, 0.0, 0.0, 0.0, 0.0, 0.0, 0.0, 0.0, 0.0, 0.0, 0.0]): _vg.add([_i], _w, 'REPLACE')
_vg = ob_horns.vertex_groups.new(name='Neck')
for _i, _w in zip([0, 1, 2, 3, 4, 5, 6, 7, 8, 9, 10, 11, 12, 13, 14, 15, 16, 17, 18, 19, 20, 21, 22, 23, 24, 25, 26, 27, 28, 29, 30, 31, 32, 33], [1.685e-06, 9.593e-05, 0.008613, 7.958e-06, 2.027e-06, 5.256e-05, 1.156e-07, 7.057e-08, 0.0002036, 0.0001662, 2.39e-09, 9.209e-12, 4.105e-13, 0.0007777, 3.137e-15, 0.0002446, 0.0, 1.02e-05, 1.315e-15, 5.763e-09, 3.007e-13, 0.0, 6.58e-08, 4.449e-06, 1.974e-09, 0.003442, 4.048e-12, 9.597e-16, 8.319e-07, 1.546e-07, 7.958e-09, 1.781e-08, 0.0009743, 6.081e-06]): _vg.add([_i], _w, 'REPLACE')
_vg = ob_horns.vertex_groups.new(name='FrontLeg1.L')
for _i, _w in zip([0, 1, 2, 3, 4, 5, 6, 7, 8, 9, 10, 11, 12, 13, 14, 15, 16, 17, 18, 19, 20, 21, 22, 23, 24, 25, 26, 27, 28, 29, 30, 31, 32, 33], [0.0, 5.357e-05, 8.898e-07, 0.00124, 0.0006526, 4.047e-12, 5.381e-06, 9.725e-09, 2.385e-07, 1.047e-10, 1.609e-06, 0.0, 4.023e-14, 2.047e-15, 1.645e-07, 4.898e-06, 9.061e-07, 1.17e-06, 1.64e-05, 3.556e-05, 3.948e-06, 2.529e-05, 3.41e-14, 0.0, 1.801e-08, 7.39e-13, 1.08e-12, 8.096e-10, 0.0003086, 3.731e-05, 9.759e-11, 1.128e-07, 4.483e-08, 5.83e-10]): _vg.add([_i], _w, 'REPLACE')
_vg = ob_horns.vertex_groups.new(name='FrontLeg2.L')
for _i, _w in zip([0, 1, 2, 3, 4, 5, 6, 7, 8, 9, 10, 11, 12, 13, 14, 15, 16, 17, 18, 19, 20, 21, 22, 23, 24, 25, 26, 27, 28, 29, 30, 31, 32, 33], [0.0, 7.156e-06, 0.000169, 4.843e-05, 0.003465, 4.714e-06, 0.000159, 2.655e-09, 0.0003492, 0.0001621, 6.773e-09, 5.32e-05, 0.00116, 2.833e-05, 0.0002726, 0.0002475, 0.0001681, 0.03379, 0.0001513, 0.03344, 7.292e-06, 0.0003901, 3.032e-05, 0.0002338, 0.005342, 0.004693, 0.0005868, 7.755e-06, 0.0007327, 9.648e-06, 2.027e-05, 5.638e-07, 8.714e-08, 6.441e-05]): _vg.add([_i], _w, 'REPLACE')
_vg = ob_horns.vertex_groups.new(name='FrontLeg3.L')
_vg = ob_horns.vertex_groups.new(name='Head')
for _i, _w in zip([0, 1, 2, 3, 4, 5, 6, 7, 8, 9, 10, 11, 12, 13, 14, 15, 16, 17, 18, 19, 20, 21, 22, 23, 24, 25, 26, 27, 28, 29, 30, 31, 32, 33], [0.9131, 0.9901, 0.9102, 0.9896, 0.9985, 0.9998, 0.9983, 1.0, 1.0, 1.0, 1.0, 0.9984, 1.0, 1.0, 0.9899, 0.9999, 1.0, 1.0, 1.0, 0.9998, 0.9969, 0.9918, 1.0, 1.0, 1.0, 1.0, 1.0, 0.9986, 1.0, 0.9989, 1.0, 0.9857, 0.9186, 0.9878]): _vg.add([_i], _w, 'REPLACE')
_vg = ob_horns.vertex_groups.new(name='FrontLeg1.R')
_vg = ob_horns.vertex_groups.new(name='FrontLeg2.R')
_vg = ob_horns.vertex_groups.new(name='FrontLeg3.R')
_vg = ob_horns.vertex_groups.new(name='BackLeg1.L')
_vg = ob_horns.vertex_groups.new(name='BackLeg2.L')
_vg = ob_horns.vertex_groups.new(name='BackLeg3.L')
_vg = ob_horns.vertex_groups.new(name='BackLeg1.R')
_vg = ob_horns.vertex_groups.new(name='BackLeg2.R')
_vg = ob_horns.vertex_groups.new(name='BackLeg3.R')
_m = ob_horns.modifiers.new('Mirror', 'MIRROR')
_m.use_clip = True
_m = ob_horns.modifiers.new('Armature', 'ARMATURE')
_m.object = ob_armature
ob_armature.location = (0.0, 0.0, 0.0)

# ---- collection membership
col_empties.objects.link(ob_bounding_sphere)
col_empties.objects.link(ob_dynamic_box)
col_empties.objects.link(ob_icon_camera2)
col_empties.objects.link(ob_bodyinventory)
col_empties.objects.link(ob_distant_sphere)
col_bison.objects.link(ob_body)
col_bison.objects.link(ob_hair)
col_bison.objects.link(ob_head)
col_bison.objects.link(ob_horns)
col_bison.objects.link(ob_armature)
def _layer_coll(name, lc=None):
    lc = lc or bpy.context.view_layer.layer_collection
    for c in lc.children:
        if c.name == name: return c
        r = _layer_coll(name, c)
        if r: return r
_layer_coll('Empties').exclude = True

# ---- scene / render settings (as saved in the file)
scene.frame_start = 0; scene.frame_end = 200; scene.frame_set(0)
scene.render.engine = 'BLENDER_EEVEE_NEXT'
scene.render.fps = 1
scene.cycles.sampling_pattern = 'TABULATED_SOBOL'
scene.cycles.use_light_tree = False
scene.view_settings.view_transform = 'Filmic'
bpy.context.view_layer.update()

# ---- added for rendering (the .blend has no active camera and no usable light): camera, sun
cam_auto = bpy.data.cameras.new('AutoCamera')
cam_auto.lens = 50.0
cam_auto.sensor_width = 36.0
cam_auto.clip_end = 1000.0
ob_auto_camera = bpy.data.objects.new('AutoCamera', cam_auto)
scene.collection.objects.link(ob_auto_camera)
ob_auto_camera.location = (9.9388, -10.9301, 10.5542)
ob_auto_camera.rotation_euler = (1.09748, -7.21219e-08, 0.694738)
scene.camera = ob_auto_camera
light_auto_sun = bpy.data.lights.new('AutoSun', 'SUN')
light_auto_sun.energy = 3.0
light_auto_sun.angle = 0.0523599
ob_auto_sun = bpy.data.objects.new('AutoSun', light_auto_sun)
scene.collection.objects.link(ob_auto_sun)
ob_auto_sun.rotation_euler = (0.872665, 0.174533, 0.523599)
bpy.context.view_layer.update()
